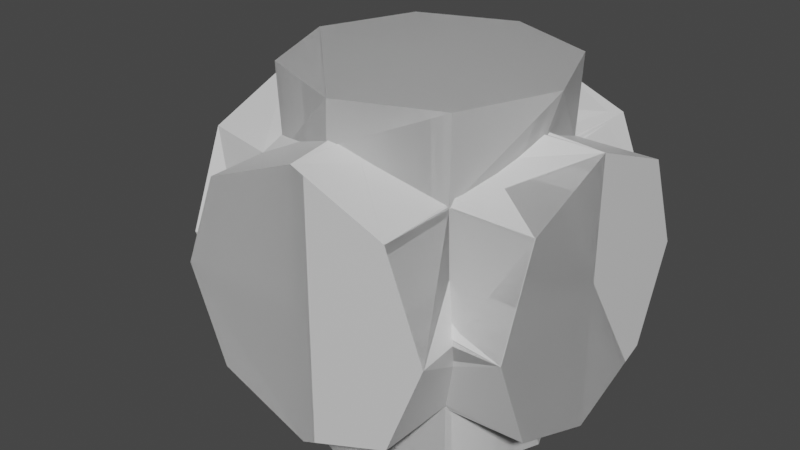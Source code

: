 # Source: treepieces.blend  (saved by Blender 3.0.42; exported with 4.5.12 LTS)
import bpy
from mathutils import Matrix  # noqa: F401  (used for matrix-valued properties, if any)

bpy.ops.wm.read_factory_settings(use_empty=True)
scene = bpy.context.scene
scene.name = 'Scene'

# ---- collections
col_collection = bpy.data.collections.new('Collection'); scene.collection.children.link(col_collection)

# ---- materials (node trees are filled in below, after node groups)
mat_material_001 = bpy.data.materials.new('Material.001')
mat_material_001.alpha_threshold = 0.0
mat_material_001.use_transparent_shadow = False
mat_material_001.line_color = (0.0, 0.0, 0.0, 1.0)
mat_material_006 = bpy.data.materials.new('Material.006')
mat_material_006.alpha_threshold = 0.0
mat_material_006.use_transparent_shadow = False
mat_material_006.line_color = (0.0, 0.0, 0.0, 1.0)
mat_material_007 = bpy.data.materials.new('Material.007')
mat_material_007.alpha_threshold = 0.0
mat_material_007.use_transparent_shadow = False
mat_material_007.line_color = (0.0, 0.0, 0.0, 1.0)
mat_material_008 = bpy.data.materials.new('Material.008')
mat_material_008.alpha_threshold = 0.0
mat_material_008.use_transparent_shadow = False
mat_material_008.line_color = (0.0, 0.0, 0.0, 1.0)
mat_material_009 = bpy.data.materials.new('Material.009')
mat_material_009.alpha_threshold = 0.0
mat_material_009.use_transparent_shadow = False
mat_material_009.line_color = (0.0, 0.0, 0.0, 1.0)
mat_material_012 = bpy.data.materials.new('Material.012')
mat_material_012.alpha_threshold = 0.0
mat_material_012.use_transparent_shadow = False
mat_material_012.line_color = (0.0, 0.0, 0.0, 1.0)
mat_material_010 = bpy.data.materials.new('Material.010')
mat_material_010.alpha_threshold = 0.0
mat_material_010.use_transparent_shadow = False
mat_material_010.line_color = (0.0, 0.0, 0.0, 1.0)
mat_material_011 = bpy.data.materials.new('Material.011')
mat_material_011.alpha_threshold = 0.0
mat_material_011.use_transparent_shadow = False
mat_material_011.line_color = (0.0, 0.0, 0.0, 1.0)
mat_material_013 = bpy.data.materials.new('Material.013')
mat_material_013.alpha_threshold = 0.0
mat_material_013.use_transparent_shadow = False
mat_material_013.line_color = (0.0, 0.0, 0.0, 1.0)
mat_material_015 = bpy.data.materials.new('Material.015')
mat_material_015.alpha_threshold = 0.0
mat_material_015.use_transparent_shadow = False
mat_material_015.line_color = (0.0, 0.0, 0.0, 1.0)
mat_material_014 = bpy.data.materials.new('Material.014')
mat_material_014.alpha_threshold = 0.0
mat_material_014.use_transparent_shadow = False
mat_material_014.line_color = (0.0, 0.0, 0.0, 1.0)
mat_material_024 = bpy.data.materials.new('Material.024')
mat_material_024.alpha_threshold = 0.0
mat_material_024.use_transparent_shadow = False
mat_material_024.line_color = (0.0, 0.0, 0.0, 1.0)
mat_material_022 = bpy.data.materials.new('Material.022')
mat_material_022.alpha_threshold = 0.0
mat_material_022.use_transparent_shadow = False
mat_material_022.line_color = (0.0, 0.0, 0.0, 1.0)
mat_material_023 = bpy.data.materials.new('Material.023')
mat_material_023.alpha_threshold = 0.0
mat_material_023.use_transparent_shadow = False
mat_material_023.line_color = (0.0, 0.0, 0.0, 1.0)
mat_material_025 = bpy.data.materials.new('Material.025')
mat_material_025.alpha_threshold = 0.0
mat_material_025.use_transparent_shadow = False
mat_material_025.line_color = (0.0, 0.0, 0.0, 1.0)
mat_material_027 = bpy.data.materials.new('Material.027')
mat_material_027.alpha_threshold = 0.0
mat_material_027.use_transparent_shadow = False
mat_material_027.line_color = (0.0, 0.0, 0.0, 1.0)
mat_material_026 = bpy.data.materials.new('Material.026')
mat_material_026.alpha_threshold = 0.0
mat_material_026.use_transparent_shadow = False
mat_material_026.line_color = (0.0, 0.0, 0.0, 1.0)
mat_material_030 = bpy.data.materials.new('Material.030')
mat_material_030.alpha_threshold = 0.0
mat_material_030.use_transparent_shadow = False
mat_material_030.line_color = (0.0, 0.0, 0.0, 1.0)
mat_material_028 = bpy.data.materials.new('Material.028')
mat_material_028.alpha_threshold = 0.0
mat_material_028.use_transparent_shadow = False
mat_material_028.line_color = (0.0, 0.0, 0.0, 1.0)
mat_material_029 = bpy.data.materials.new('Material.029')
mat_material_029.alpha_threshold = 0.0
mat_material_029.use_transparent_shadow = False
mat_material_029.line_color = (0.0, 0.0, 0.0, 1.0)
mat_material_031 = bpy.data.materials.new('Material.031')
mat_material_031.alpha_threshold = 0.0
mat_material_031.use_transparent_shadow = False
mat_material_031.line_color = (0.0, 0.0, 0.0, 1.0)
mat_material_033 = bpy.data.materials.new('Material.033')
mat_material_033.alpha_threshold = 0.0
mat_material_033.use_transparent_shadow = False
mat_material_033.line_color = (0.0, 0.0, 0.0, 1.0)
mat_material_032 = bpy.data.materials.new('Material.032')
mat_material_032.alpha_threshold = 0.0
mat_material_032.use_transparent_shadow = False
mat_material_032.line_color = (0.0, 0.0, 0.0, 1.0)

# ---- material node trees
mat_material_001.use_nodes = True; mat_material_001.node_tree.nodes.clear()
_N = mat_material_001.node_tree.nodes; _L = mat_material_001.node_tree.links
n0 = _N.new('ShaderNodeOutputMaterial'); n0.name = 'Material Output'; n0.location = (300, 300)
n1 = _N.new('ShaderNodeBsdfPrincipled'); n1.name = 'Principled BSDF'; n1.location = (10, 300)
n1.distribution = 'GGX'
n1.subsurface_method = 'RANDOM_WALK_SKIN'
n1.inputs[2].default_value = 0.4
n1.inputs[3].default_value = 1.45
n1.inputs[27].default_value = (0.0, 0.0, 0.0, 1.0)
n1.inputs[28].default_value = 1.0
_L.new(n1.outputs[0], n0.inputs[0])
n0.is_active_output = True
mat_material_006.use_nodes = True; mat_material_006.node_tree.nodes.clear()
_N = mat_material_006.node_tree.nodes; _L = mat_material_006.node_tree.links
n0 = _N.new('ShaderNodeOutputMaterial'); n0.name = 'Material Output'; n0.location = (300, 300)
n1 = _N.new('ShaderNodeBsdfPrincipled'); n1.name = 'Principled BSDF'; n1.location = (10, 300)
n1.distribution = 'GGX'
n1.subsurface_method = 'RANDOM_WALK_SKIN'
n1.inputs[2].default_value = 0.4
n1.inputs[3].default_value = 1.45
n1.inputs[27].default_value = (0.0, 0.0, 0.0, 1.0)
n1.inputs[28].default_value = 1.0
_L.new(n1.outputs[0], n0.inputs[0])
n0.is_active_output = True
mat_material_007.use_nodes = True; mat_material_007.node_tree.nodes.clear()
_N = mat_material_007.node_tree.nodes; _L = mat_material_007.node_tree.links
n0 = _N.new('ShaderNodeOutputMaterial'); n0.name = 'Material Output'; n0.location = (300, 300)
n1 = _N.new('ShaderNodeBsdfPrincipled'); n1.name = 'Principled BSDF'; n1.location = (10, 300)
n1.distribution = 'GGX'
n1.subsurface_method = 'RANDOM_WALK_SKIN'
n1.inputs[2].default_value = 0.4
n1.inputs[3].default_value = 1.45
n1.inputs[27].default_value = (0.0, 0.0, 0.0, 1.0)
n1.inputs[28].default_value = 1.0
_L.new(n1.outputs[0], n0.inputs[0])
n0.is_active_output = True
mat_material_008.use_nodes = True; mat_material_008.node_tree.nodes.clear()
_N = mat_material_008.node_tree.nodes; _L = mat_material_008.node_tree.links
n0 = _N.new('ShaderNodeOutputMaterial'); n0.name = 'Material Output'; n0.location = (300, 300)
n1 = _N.new('ShaderNodeBsdfPrincipled'); n1.name = 'Principled BSDF'; n1.location = (10, 300)
n1.distribution = 'GGX'
n1.subsurface_method = 'RANDOM_WALK_SKIN'
n1.inputs[2].default_value = 0.4
n1.inputs[3].default_value = 1.45
n1.inputs[27].default_value = (0.0, 0.0, 0.0, 1.0)
n1.inputs[28].default_value = 1.0
_L.new(n1.outputs[0], n0.inputs[0])
n0.is_active_output = True
mat_material_009.use_nodes = True; mat_material_009.node_tree.nodes.clear()
_N = mat_material_009.node_tree.nodes; _L = mat_material_009.node_tree.links
n0 = _N.new('ShaderNodeOutputMaterial'); n0.name = 'Material Output'; n0.location = (300, 300)
n1 = _N.new('ShaderNodeBsdfPrincipled'); n1.name = 'Principled BSDF'; n1.location = (10, 300)
n1.distribution = 'GGX'
n1.subsurface_method = 'RANDOM_WALK_SKIN'
n1.inputs[2].default_value = 0.4
n1.inputs[3].default_value = 1.45
n1.inputs[27].default_value = (0.0, 0.0, 0.0, 1.0)
n1.inputs[28].default_value = 1.0
_L.new(n1.outputs[0], n0.inputs[0])
n0.is_active_output = True
mat_material_012.use_nodes = True; mat_material_012.node_tree.nodes.clear()
_N = mat_material_012.node_tree.nodes; _L = mat_material_012.node_tree.links
n0 = _N.new('ShaderNodeOutputMaterial'); n0.name = 'Material Output'; n0.location = (300, 300)
n1 = _N.new('ShaderNodeBsdfPrincipled'); n1.name = 'Principled BSDF'; n1.location = (10, 300)
n1.distribution = 'GGX'
n1.subsurface_method = 'RANDOM_WALK_SKIN'
n1.inputs[2].default_value = 0.4
n1.inputs[3].default_value = 1.45
n1.inputs[27].default_value = (0.0, 0.0, 0.0, 1.0)
n1.inputs[28].default_value = 1.0
_L.new(n1.outputs[0], n0.inputs[0])
n0.is_active_output = True
mat_material_010.use_nodes = True; mat_material_010.node_tree.nodes.clear()
_N = mat_material_010.node_tree.nodes; _L = mat_material_010.node_tree.links
n0 = _N.new('ShaderNodeOutputMaterial'); n0.name = 'Material Output'; n0.location = (300, 300)
n1 = _N.new('ShaderNodeBsdfPrincipled'); n1.name = 'Principled BSDF'; n1.location = (10, 300)
n1.distribution = 'GGX'
n1.subsurface_method = 'RANDOM_WALK_SKIN'
n1.inputs[2].default_value = 0.4
n1.inputs[3].default_value = 1.45
n1.inputs[27].default_value = (0.0, 0.0, 0.0, 1.0)
n1.inputs[28].default_value = 1.0
_L.new(n1.outputs[0], n0.inputs[0])
n0.is_active_output = True
mat_material_011.use_nodes = True; mat_material_011.node_tree.nodes.clear()
_N = mat_material_011.node_tree.nodes; _L = mat_material_011.node_tree.links
n0 = _N.new('ShaderNodeOutputMaterial'); n0.name = 'Material Output'; n0.location = (300, 300)
n1 = _N.new('ShaderNodeBsdfPrincipled'); n1.name = 'Principled BSDF'; n1.location = (10, 300)
n1.distribution = 'GGX'
n1.subsurface_method = 'RANDOM_WALK_SKIN'
n1.inputs[2].default_value = 0.4
n1.inputs[3].default_value = 1.45
n1.inputs[27].default_value = (0.0, 0.0, 0.0, 1.0)
n1.inputs[28].default_value = 1.0
_L.new(n1.outputs[0], n0.inputs[0])
n0.is_active_output = True
mat_material_013.use_nodes = True; mat_material_013.node_tree.nodes.clear()
_N = mat_material_013.node_tree.nodes; _L = mat_material_013.node_tree.links
n0 = _N.new('ShaderNodeOutputMaterial'); n0.name = 'Material Output'; n0.location = (300, 300)
n1 = _N.new('ShaderNodeBsdfPrincipled'); n1.name = 'Principled BSDF'; n1.location = (10, 300)
n1.distribution = 'GGX'
n1.subsurface_method = 'RANDOM_WALK_SKIN'
n1.inputs[2].default_value = 0.4
n1.inputs[3].default_value = 1.45
n1.inputs[27].default_value = (0.0, 0.0, 0.0, 1.0)
n1.inputs[28].default_value = 1.0
_L.new(n1.outputs[0], n0.inputs[0])
n0.is_active_output = True
mat_material_015.use_nodes = True; mat_material_015.node_tree.nodes.clear()
_N = mat_material_015.node_tree.nodes; _L = mat_material_015.node_tree.links
n0 = _N.new('ShaderNodeOutputMaterial'); n0.name = 'Material Output'; n0.location = (300, 300)
n1 = _N.new('ShaderNodeBsdfPrincipled'); n1.name = 'Principled BSDF'; n1.location = (10, 300)
n1.distribution = 'GGX'
n1.subsurface_method = 'RANDOM_WALK_SKIN'
n1.inputs[2].default_value = 0.4
n1.inputs[3].default_value = 1.45
n1.inputs[27].default_value = (0.0, 0.0, 0.0, 1.0)
n1.inputs[28].default_value = 1.0
_L.new(n1.outputs[0], n0.inputs[0])
n0.is_active_output = True
mat_material_014.use_nodes = True; mat_material_014.node_tree.nodes.clear()
_N = mat_material_014.node_tree.nodes; _L = mat_material_014.node_tree.links
n0 = _N.new('ShaderNodeOutputMaterial'); n0.name = 'Material Output'; n0.location = (300, 300)
n1 = _N.new('ShaderNodeBsdfPrincipled'); n1.name = 'Principled BSDF'; n1.location = (10, 300)
n1.distribution = 'GGX'
n1.subsurface_method = 'RANDOM_WALK_SKIN'
n1.inputs[2].default_value = 0.4
n1.inputs[3].default_value = 1.45
n1.inputs[27].default_value = (0.0, 0.0, 0.0, 1.0)
n1.inputs[28].default_value = 1.0
_L.new(n1.outputs[0], n0.inputs[0])
n0.is_active_output = True
mat_material_024.use_nodes = True; mat_material_024.node_tree.nodes.clear()
_N = mat_material_024.node_tree.nodes; _L = mat_material_024.node_tree.links
n0 = _N.new('ShaderNodeOutputMaterial'); n0.name = 'Material Output'; n0.location = (300, 300)
n1 = _N.new('ShaderNodeBsdfPrincipled'); n1.name = 'Principled BSDF'; n1.location = (10, 300)
n1.distribution = 'GGX'
n1.subsurface_method = 'RANDOM_WALK_SKIN'
n1.inputs[2].default_value = 0.4
n1.inputs[3].default_value = 1.45
n1.inputs[27].default_value = (0.0, 0.0, 0.0, 1.0)
n1.inputs[28].default_value = 1.0
_L.new(n1.outputs[0], n0.inputs[0])
n0.is_active_output = True
mat_material_022.use_nodes = True; mat_material_022.node_tree.nodes.clear()
_N = mat_material_022.node_tree.nodes; _L = mat_material_022.node_tree.links
n0 = _N.new('ShaderNodeOutputMaterial'); n0.name = 'Material Output'; n0.location = (300, 300)
n1 = _N.new('ShaderNodeBsdfPrincipled'); n1.name = 'Principled BSDF'; n1.location = (10, 300)
n1.distribution = 'GGX'
n1.subsurface_method = 'RANDOM_WALK_SKIN'
n1.inputs[2].default_value = 0.4
n1.inputs[3].default_value = 1.45
n1.inputs[27].default_value = (0.0, 0.0, 0.0, 1.0)
n1.inputs[28].default_value = 1.0
_L.new(n1.outputs[0], n0.inputs[0])
n0.is_active_output = True
mat_material_023.use_nodes = True; mat_material_023.node_tree.nodes.clear()
_N = mat_material_023.node_tree.nodes; _L = mat_material_023.node_tree.links
n0 = _N.new('ShaderNodeOutputMaterial'); n0.name = 'Material Output'; n0.location = (300, 300)
n1 = _N.new('ShaderNodeBsdfPrincipled'); n1.name = 'Principled BSDF'; n1.location = (10, 300)
n1.distribution = 'GGX'
n1.subsurface_method = 'RANDOM_WALK_SKIN'
n1.inputs[2].default_value = 0.4
n1.inputs[3].default_value = 1.45
n1.inputs[27].default_value = (0.0, 0.0, 0.0, 1.0)
n1.inputs[28].default_value = 1.0
_L.new(n1.outputs[0], n0.inputs[0])
n0.is_active_output = True
mat_material_025.use_nodes = True; mat_material_025.node_tree.nodes.clear()
_N = mat_material_025.node_tree.nodes; _L = mat_material_025.node_tree.links
n0 = _N.new('ShaderNodeOutputMaterial'); n0.name = 'Material Output'; n0.location = (300, 300)
n1 = _N.new('ShaderNodeBsdfPrincipled'); n1.name = 'Principled BSDF'; n1.location = (10, 300)
n1.distribution = 'GGX'
n1.subsurface_method = 'RANDOM_WALK_SKIN'
n1.inputs[2].default_value = 0.4
n1.inputs[3].default_value = 1.45
n1.inputs[27].default_value = (0.0, 0.0, 0.0, 1.0)
n1.inputs[28].default_value = 1.0
_L.new(n1.outputs[0], n0.inputs[0])
n0.is_active_output = True
mat_material_027.use_nodes = True; mat_material_027.node_tree.nodes.clear()
_N = mat_material_027.node_tree.nodes; _L = mat_material_027.node_tree.links
n0 = _N.new('ShaderNodeOutputMaterial'); n0.name = 'Material Output'; n0.location = (300, 300)
n1 = _N.new('ShaderNodeBsdfPrincipled'); n1.name = 'Principled BSDF'; n1.location = (10, 300)
n1.distribution = 'GGX'
n1.subsurface_method = 'RANDOM_WALK_SKIN'
n1.inputs[2].default_value = 0.4
n1.inputs[3].default_value = 1.45
n1.inputs[27].default_value = (0.0, 0.0, 0.0, 1.0)
n1.inputs[28].default_value = 1.0
_L.new(n1.outputs[0], n0.inputs[0])
n0.is_active_output = True
mat_material_026.use_nodes = True; mat_material_026.node_tree.nodes.clear()
_N = mat_material_026.node_tree.nodes; _L = mat_material_026.node_tree.links
n0 = _N.new('ShaderNodeOutputMaterial'); n0.name = 'Material Output'; n0.location = (300, 300)
n1 = _N.new('ShaderNodeBsdfPrincipled'); n1.name = 'Principled BSDF'; n1.location = (10, 300)
n1.distribution = 'GGX'
n1.subsurface_method = 'RANDOM_WALK_SKIN'
n1.inputs[2].default_value = 0.4
n1.inputs[3].default_value = 1.45
n1.inputs[27].default_value = (0.0, 0.0, 0.0, 1.0)
n1.inputs[28].default_value = 1.0
_L.new(n1.outputs[0], n0.inputs[0])
n0.is_active_output = True
mat_material_030.use_nodes = True; mat_material_030.node_tree.nodes.clear()
_N = mat_material_030.node_tree.nodes; _L = mat_material_030.node_tree.links
n0 = _N.new('ShaderNodeOutputMaterial'); n0.name = 'Material Output'; n0.location = (300, 300)
n1 = _N.new('ShaderNodeBsdfPrincipled'); n1.name = 'Principled BSDF'; n1.location = (10, 300)
n1.distribution = 'GGX'
n1.subsurface_method = 'RANDOM_WALK_SKIN'
n1.inputs[2].default_value = 0.4
n1.inputs[3].default_value = 1.45
n1.inputs[27].default_value = (0.0, 0.0, 0.0, 1.0)
n1.inputs[28].default_value = 1.0
_L.new(n1.outputs[0], n0.inputs[0])
n0.is_active_output = True
mat_material_028.use_nodes = True; mat_material_028.node_tree.nodes.clear()
_N = mat_material_028.node_tree.nodes; _L = mat_material_028.node_tree.links
n0 = _N.new('ShaderNodeOutputMaterial'); n0.name = 'Material Output'; n0.location = (300, 300)
n1 = _N.new('ShaderNodeBsdfPrincipled'); n1.name = 'Principled BSDF'; n1.location = (10, 300)
n1.distribution = 'GGX'
n1.subsurface_method = 'RANDOM_WALK_SKIN'
n1.inputs[2].default_value = 0.4
n1.inputs[3].default_value = 1.45
n1.inputs[27].default_value = (0.0, 0.0, 0.0, 1.0)
n1.inputs[28].default_value = 1.0
_L.new(n1.outputs[0], n0.inputs[0])
n0.is_active_output = True
mat_material_029.use_nodes = True; mat_material_029.node_tree.nodes.clear()
_N = mat_material_029.node_tree.nodes; _L = mat_material_029.node_tree.links
n0 = _N.new('ShaderNodeOutputMaterial'); n0.name = 'Material Output'; n0.location = (300, 300)
n1 = _N.new('ShaderNodeBsdfPrincipled'); n1.name = 'Principled BSDF'; n1.location = (10, 300)
n1.distribution = 'GGX'
n1.subsurface_method = 'RANDOM_WALK_SKIN'
n1.inputs[2].default_value = 0.4
n1.inputs[3].default_value = 1.45
n1.inputs[27].default_value = (0.0, 0.0, 0.0, 1.0)
n1.inputs[28].default_value = 1.0
_L.new(n1.outputs[0], n0.inputs[0])
n0.is_active_output = True
mat_material_031.use_nodes = True; mat_material_031.node_tree.nodes.clear()
_N = mat_material_031.node_tree.nodes; _L = mat_material_031.node_tree.links
n0 = _N.new('ShaderNodeOutputMaterial'); n0.name = 'Material Output'; n0.location = (300, 300)
n1 = _N.new('ShaderNodeBsdfPrincipled'); n1.name = 'Principled BSDF'; n1.location = (10, 300)
n1.distribution = 'GGX'
n1.subsurface_method = 'RANDOM_WALK_SKIN'
n1.inputs[2].default_value = 0.4
n1.inputs[3].default_value = 1.45
n1.inputs[27].default_value = (0.0, 0.0, 0.0, 1.0)
n1.inputs[28].default_value = 1.0
_L.new(n1.outputs[0], n0.inputs[0])
n0.is_active_output = True
mat_material_033.use_nodes = True; mat_material_033.node_tree.nodes.clear()
_N = mat_material_033.node_tree.nodes; _L = mat_material_033.node_tree.links
n0 = _N.new('ShaderNodeOutputMaterial'); n0.name = 'Material Output'; n0.location = (300, 300)
n1 = _N.new('ShaderNodeBsdfPrincipled'); n1.name = 'Principled BSDF'; n1.location = (10, 300)
n1.distribution = 'GGX'
n1.subsurface_method = 'RANDOM_WALK_SKIN'
n1.inputs[2].default_value = 0.4
n1.inputs[3].default_value = 1.45
n1.inputs[27].default_value = (0.0, 0.0, 0.0, 1.0)
n1.inputs[28].default_value = 1.0
_L.new(n1.outputs[0], n0.inputs[0])
n0.is_active_output = True
mat_material_032.use_nodes = True; mat_material_032.node_tree.nodes.clear()
_N = mat_material_032.node_tree.nodes; _L = mat_material_032.node_tree.links
n0 = _N.new('ShaderNodeOutputMaterial'); n0.name = 'Material Output'; n0.location = (300, 300)
n1 = _N.new('ShaderNodeBsdfPrincipled'); n1.name = 'Principled BSDF'; n1.location = (10, 300)
n1.distribution = 'GGX'
n1.subsurface_method = 'RANDOM_WALK_SKIN'
n1.inputs[2].default_value = 0.4
n1.inputs[3].default_value = 1.45
n1.inputs[27].default_value = (0.0, 0.0, 0.0, 1.0)
n1.inputs[28].default_value = 1.0
_L.new(n1.outputs[0], n0.inputs[0])
n0.is_active_output = True

# ---- world
world_world = bpy.data.worlds.new('World'); scene.world = world_world
world_world.use_nodes = True; world_world.node_tree.nodes.clear()
_N = world_world.node_tree.nodes; _L = world_world.node_tree.links
n0 = _N.new('ShaderNodeOutputWorld'); n0.name = 'World Output'; n0.location = (300, 300)
n1 = _N.new('ShaderNodeBackground'); n1.name = 'Background'; n1.location = (10, 300)
n1.inputs[0].default_value = (0.05088, 0.05088, 0.05088, 1.0)
_L.new(n1.outputs[0], n0.inputs[0])
n0.is_active_output = True
world_world.color = (0.05088, 0.05088, 0.05088)
world_world.use_sun_shadow = False
world_world.sun_shadow_jitter_overblur = 0.0

# ---- meshes
me_cube_001 = bpy.data.meshes.new('Cube.001')
me_cube_001.from_pydata([(1.0, 1.0, 1.0), (1.0, 1.0, -1.0), (1.0, -1.0, 1.0), (1.0, -1.0, -1.0), (-1.0, 1.0, 1.0), (-1.0, 1.0, -1.0), (-1.0, -1.0, 1.0), (-1.0, -1.0, -1.0), (0.0, -1.4, 1.0), (0.0, -1.4, -1.0), (1.141, 0.824, -0.1413), (-1.0, 1.0, 0.0), (0.0, 1.4, -1.0), (0.2013, 1.37, -0.07578), (0.0, 1.4, 1.0), (1.4, 0.0, -1.0), (-1.4, 0.0, -1.0), (-0.003352, -0.04123, -1.0), (-1.4, 0.0, 1.0), (-1.118, -0.7951, 0.1427), (-1.323, 0.2629, 0.1567), (0.8377, -1.135, 0.005754), (-0.1724, -1.315, 0.1745), (1.4, 0.0, 1.0), (0.007469, 0.06825, 1.0), (1.408, -0.2166, 0.03313)], [], [(0, 14, 24, 23), (3, 21, 22, 9), (7, 19, 20, 16), (5, 12, 17, 16), (1, 10, 25, 15), (5, 11, 13, 12), (9, 22, 19, 7), (10, 13, 14, 0), (14, 13, 11, 4), (12, 13, 10, 1), (9, 17, 15, 3), (15, 17, 12, 1), (16, 17, 9, 7), (16, 20, 11, 5), (11, 20, 18, 4), (20, 19, 6, 18), (22, 21, 2, 8), (19, 22, 8, 6), (8, 24, 18, 6), (18, 24, 14, 4), (23, 24, 8, 2), (15, 25, 21, 3), (25, 10, 0, 23), (21, 25, 23, 2)])
_uv = me_cube_001.uv_layers.new(name='UVMap')
_uv.uv.foreach_set('vector', [0.625, 0.5, 0.7483, 0.5, 0.7491, 0.6165, 0.625, 0.6276, 0.375, 0.75, 0.5035, 0.75, 0.5113, 0.875, 0.375, 0.875, 0.375, 0.0, 0.4991, 0.0, 0.5044, 0.1255, 0.375, 0.125, 0.125, 0.5, 0.2491, 0.5, 0.2496, 0.6302, 0.125, 0.625, 0.375, 0.5, 0.5, 0.5, 0.5187, 0.6269, 0.375, 0.6259, 0.375, 0.25, 0.5, 0.25, 0.5, 0.3716, 0.375, 0.3741, 0.375, 0.875, 0.5113, 0.875, 0.4991, 1.0, 0.375, 1.0, 0.5, 0.5, 0.5, 0.3716, 0.625, 0.3767, 0.625, 0.5, 0.625, 0.3767, 0.5, 0.3716, 0.5, 0.25, 0.625, 0.25, 0.375, 0.3741, 0.5, 0.3716, 0.5, 0.5, 0.375, 0.5, 0.25, 0.75, 0.2496, 0.6302, 0.375, 0.6259, 0.375, 0.75, 0.375, 0.6259, 0.2496, 0.6302, 0.2491, 0.5, 0.375, 0.5, 0.125, 0.625, 0.2496, 0.6302, 0.25, 0.75, 0.125, 0.75, 0.375, 0.125, 0.5044, 0.1255, 0.5, 0.25, 0.375, 0.25, 0.5, 0.25, 0.5044, 0.1255, 0.625, 0.1259, 0.625, 0.25, 0.5044, 0.1255, 0.4991, 0.0, 0.625, 0.0, 0.625, 0.1259, 0.5113, 0.875, 0.5035, 0.75, 0.625, 0.75, 0.625, 0.875, 0.4991, 1.0, 0.5113, 0.875, 0.625, 0.875, 0.625, 1.0, 0.75, 0.75, 0.7491, 0.6165, 0.875, 0.6241, 0.875, 0.75, 0.875, 0.6241, 0.7491, 0.6165, 0.7483, 0.5, 0.875, 0.5, 0.625, 0.6276, 0.7491, 0.6165, 0.75, 0.75, 0.625, 0.75, 0.375, 0.6259, 0.5187, 0.6269, 0.5035, 0.75, 0.375, 0.75, 0.5187, 0.6269, 0.5, 0.5, 0.625, 0.5, 0.625, 0.6276, 0.5035, 0.75, 0.5187, 0.6269, 0.625, 0.6276, 0.625, 0.75])
me_cube_001.materials.append(mat_material_001)
me_cube_001.use_remesh_preserve_volume = False
me_cube_001.use_remesh_preserve_attributes = False
me_cube_001.use_mirror_vertex_groups = False
me_cube_001.update()
me_cube_006 = bpy.data.meshes.new('Cube.006')
me_cube_006.from_pydata([(0.9919, -1.839, 0.5393), (1.0, 1.0, -1.0), (1.0, -1.839, -0.5406), (1.0, -1.0, -1.0), (-1.0, -1.839, 0.5459), (-1.0, 1.0, -1.0), (-1.0, -1.839, -0.5406), (-1.0, -1.0, -1.0), (2.443e-07, -1.839, -0.7578), (0.0, -1.4, -1.0), (0.8318, 0.6597, 0.559), (-1.0, 0.6597, 0.447), (0.0, 1.4, -1.0), (-0.09027, 0.8875, 0.5266), (3.292e-08, -1.839, 0.7632), (1.4, 0.0, -1.0), (-1.4, 0.0, -1.0), (-0.003352, -0.04123, -1.0), (-1.4, -1.839, 0.002651), (-0.8982, -0.6912, -0.4531), (-1.386, 0.005089, 0.03747), (1.0, -0.5928, -0.4004), (1.126e-07, -1.249, -0.7189), (1.4, -1.839, 0.002652), (0.007469, -1.839, 0.03972), (1.388, -0.1744, 0.099)], [], [(0, 14, 24, 23), (3, 21, 22, 9), (7, 19, 20, 16), (5, 12, 17, 16), (1, 10, 25, 15), (5, 11, 13, 12), (9, 22, 19, 7), (10, 13, 14, 0), (14, 13, 11, 4), (12, 13, 10, 1), (9, 17, 15, 3), (15, 17, 12, 1), (16, 17, 9, 7), (16, 20, 11, 5), (11, 20, 18, 4), (20, 19, 6, 18), (22, 21, 2, 8), (19, 22, 8, 6), (8, 24, 18, 6), (18, 24, 14, 4), (23, 24, 8, 2), (15, 25, 21, 3), (25, 10, 0, 23), (21, 25, 23, 2)])
_uv = me_cube_006.uv_layers.new(name='UVMap')
_uv.uv.foreach_set('vector', [0.625, 0.5, 0.7483, 0.5, 0.7491, 0.6165, 0.625, 0.6276, 0.375, 0.75, 0.5035, 0.75, 0.5113, 0.875, 0.375, 0.875, 0.375, 0.0, 0.4991, 0.0, 0.5044, 0.1255, 0.375, 0.125, 0.125, 0.5, 0.2491, 0.5, 0.2496, 0.6302, 0.125, 0.625, 0.375, 0.5, 0.5, 0.5, 0.5187, 0.6269, 0.375, 0.6259, 0.375, 0.25, 0.5, 0.25, 0.5, 0.3716, 0.375, 0.3741, 0.375, 0.875, 0.5113, 0.875, 0.4991, 1.0, 0.375, 1.0, 0.5, 0.5, 0.5, 0.3716, 0.625, 0.3767, 0.625, 0.5, 0.625, 0.3767, 0.5, 0.3716, 0.5, 0.25, 0.625, 0.25, 0.375, 0.3741, 0.5, 0.3716, 0.5, 0.5, 0.375, 0.5, 0.25, 0.75, 0.2496, 0.6302, 0.375, 0.6259, 0.375, 0.75, 0.375, 0.6259, 0.2496, 0.6302, 0.2491, 0.5, 0.375, 0.5, 0.125, 0.625, 0.2496, 0.6302, 0.25, 0.75, 0.125, 0.75, 0.375, 0.125, 0.5044, 0.1255, 0.5, 0.25, 0.375, 0.25, 0.5, 0.25, 0.5044, 0.1255, 0.625, 0.1259, 0.625, 0.25, 0.5044, 0.1255, 0.4991, 0.0, 0.625, 0.0, 0.625, 0.1259, 0.5113, 0.875, 0.5035, 0.75, 0.625, 0.75, 0.625, 0.875, 0.4991, 1.0, 0.5113, 0.875, 0.625, 0.875, 0.625, 1.0, 0.75, 0.75, 0.7491, 0.6165, 0.875, 0.6241, 0.875, 0.75, 0.875, 0.6241, 0.7491, 0.6165, 0.7483, 0.5, 0.875, 0.5, 0.625, 0.6276, 0.7491, 0.6165, 0.75, 0.75, 0.625, 0.75, 0.375, 0.6259, 0.5187, 0.6269, 0.5035, 0.75, 0.375, 0.75, 0.5187, 0.6269, 0.5, 0.5, 0.625, 0.5, 0.625, 0.6276, 0.5035, 0.75, 0.5187, 0.6269, 0.625, 0.6276, 0.625, 0.75])
me_cube_006.materials.append(mat_material_006)
me_cube_006.use_remesh_preserve_volume = False
me_cube_006.use_remesh_preserve_attributes = False
me_cube_006.use_mirror_vertex_groups = False
me_cube_006.update()
me_cube_007 = bpy.data.meshes.new('Cube.007')
me_cube_007.from_pydata([(1.0, 1.0, 1.0), (1.0, 1.0, -1.0), (1.0, -1.0, 1.0), (1.0, -1.0, -1.0), (-1.0, 1.0, 1.0), (-1.0, 1.0, -1.0), (-1.0, -1.0, 1.0), (-1.0, -1.0, -1.0), (0.0, -1.4, 1.0), (0.0, -1.4, -1.0), (1.0, 1.0, 0.0), (-1.0, 1.0, 0.0), (0.0, 1.4, -1.0), (-0.02739, 1.376, 0.0), (0.0, 1.4, 1.0), (1.4, 0.0, -1.0), (-1.4, 0.0, -1.0), (-0.003352, -0.04123, -1.0), (-1.4, 0.0, 1.0), (-1.0, -1.0, -0.006992), (-1.386, 0.003605, 0.03483), (1.0, -0.876, 0.02797), (9.362e-09, -1.245, 0.09021), (1.4, 0.0, 1.0), (0.007469, 0.06825, 1.0), (1.388, -0.01503, 0.1497)], [], [(0, 14, 24, 23), (3, 21, 22, 9), (7, 19, 20, 16), (5, 12, 17, 16), (1, 10, 25, 15), (5, 11, 13, 12), (9, 22, 19, 7), (10, 13, 14, 0), (14, 13, 11, 4), (12, 13, 10, 1), (9, 17, 15, 3), (15, 17, 12, 1), (16, 17, 9, 7), (16, 20, 11, 5), (11, 20, 18, 4), (20, 19, 6, 18), (22, 21, 2, 8), (19, 22, 8, 6), (8, 24, 18, 6), (18, 24, 14, 4), (23, 24, 8, 2), (15, 25, 21, 3), (25, 10, 0, 23), (21, 25, 23, 2)])
_uv = me_cube_007.uv_layers.new(name='UVMap')
_uv.uv.foreach_set('vector', [0.625, 0.5, 0.7483, 0.5, 0.7491, 0.6165, 0.625, 0.6276, 0.375, 0.75, 0.5035, 0.75, 0.5113, 0.875, 0.375, 0.875, 0.375, 0.0, 0.4991, 0.0, 0.5044, 0.1255, 0.375, 0.125, 0.125, 0.5, 0.2491, 0.5, 0.2496, 0.6302, 0.125, 0.625, 0.375, 0.5, 0.5, 0.5, 0.5187, 0.6269, 0.375, 0.6259, 0.375, 0.25, 0.5, 0.25, 0.5, 0.3716, 0.375, 0.3741, 0.375, 0.875, 0.5113, 0.875, 0.4991, 1.0, 0.375, 1.0, 0.5, 0.5, 0.5, 0.3716, 0.625, 0.3767, 0.625, 0.5, 0.625, 0.3767, 0.5, 0.3716, 0.5, 0.25, 0.625, 0.25, 0.375, 0.3741, 0.5, 0.3716, 0.5, 0.5, 0.375, 0.5, 0.25, 0.75, 0.2496, 0.6302, 0.375, 0.6259, 0.375, 0.75, 0.375, 0.6259, 0.2496, 0.6302, 0.2491, 0.5, 0.375, 0.5, 0.125, 0.625, 0.2496, 0.6302, 0.25, 0.75, 0.125, 0.75, 0.375, 0.125, 0.5044, 0.1255, 0.5, 0.25, 0.375, 0.25, 0.5, 0.25, 0.5044, 0.1255, 0.625, 0.1259, 0.625, 0.25, 0.5044, 0.1255, 0.4991, 0.0, 0.625, 0.0, 0.625, 0.1259, 0.5113, 0.875, 0.5035, 0.75, 0.625, 0.75, 0.625, 0.875, 0.4991, 1.0, 0.5113, 0.875, 0.625, 0.875, 0.625, 1.0, 0.75, 0.75, 0.7491, 0.6165, 0.875, 0.6241, 0.875, 0.75, 0.875, 0.6241, 0.7491, 0.6165, 0.7483, 0.5, 0.875, 0.5, 0.625, 0.6276, 0.7491, 0.6165, 0.75, 0.75, 0.625, 0.75, 0.375, 0.6259, 0.5187, 0.6269, 0.5035, 0.75, 0.375, 0.75, 0.5187, 0.6269, 0.5, 0.5, 0.625, 0.5, 0.625, 0.6276, 0.5035, 0.75, 0.5187, 0.6269, 0.625, 0.6276, 0.625, 0.75])
me_cube_007.materials.append(mat_material_007)
me_cube_007.use_remesh_preserve_volume = False
me_cube_007.use_remesh_preserve_attributes = False
me_cube_007.use_mirror_vertex_groups = False
me_cube_007.update()
me_cube_008 = bpy.data.meshes.new('Cube.008')
me_cube_008.from_pydata([(1.0, 1.0, 1.0), (1.0, 1.0, -1.0), (1.0, -1.0, 1.0), (1.0, -1.0, -1.0), (-1.0, 1.0, 1.0), (-1.0, 1.0, -1.0), (-1.0, -1.0, 1.0), (-1.0, -1.0, -1.0), (0.0, -1.4, 1.0), (0.0, -1.4, -1.0), (1.0, 0.854, 0.2294), (-1.0, 0.854, 0.2294), (0.0, 1.4, -1.0), (-0.02739, 1.23, 0.2294), (0.0, 1.4, 1.0), (1.4, 0.0, -1.0), (-1.4, 0.0, -1.0), (-0.003352, -0.04123, -1.0), (-1.4, 0.0, 1.0), (-1.0, -1.0, -0.006992), (-1.386, 0.003605, 0.03483), (1.0, -1.0, 0.02797), (0.0, -1.369, 0.09021), (1.4, 0.0, 1.0), (0.007469, 0.06825, 1.0), (1.388, -0.1611, 0.3791), (0.9295, 0.8154, -0.5), (0.9295, -1.112, -0.486), (-1.071, 0.8154, -0.5), (-0.0842, 1.203, -0.5), (-1.071, -1.112, -0.5035), (-1.463, -0.1098, -0.4826), (-0.07051, -1.496, -0.4549), (1.323, -0.1921, -0.4252)], [], [(0, 14, 24, 23), (27, 21, 22, 32), (30, 19, 20, 31), (5, 12, 17, 16), (26, 10, 25, 33), (28, 11, 13, 29), (32, 22, 19, 30), (10, 13, 14, 0), (14, 13, 11, 4), (29, 13, 10, 26), (9, 17, 15, 3), (15, 17, 12, 1), (16, 17, 9, 7), (31, 20, 11, 28), (11, 20, 18, 4), (20, 19, 6, 18), (22, 21, 2, 8), (19, 22, 8, 6), (8, 24, 18, 6), (18, 24, 14, 4), (23, 24, 8, 2), (33, 25, 21, 27), (25, 10, 0, 23), (21, 25, 23, 2), (15, 33, 27, 3), (16, 31, 28, 5), (12, 29, 26, 1), (9, 32, 30, 7), (5, 28, 29, 12), (1, 26, 33, 15), (7, 30, 31, 16), (3, 27, 32, 9)])
_uv = me_cube_008.uv_layers.new(name='UVMap')
_uv.uv.foreach_set('vector', [0.625, 0.5, 0.7483, 0.5, 0.7491, 0.6165, 0.625, 0.6276, 0.4392, 0.75, 0.5035, 0.75, 0.5113, 0.875, 0.4431, 0.875, 0.4371, 0.0, 0.4991, 0.0, 0.5044, 0.1255, 0.4397, 0.1252, 0.125, 0.5, 0.2491, 0.5, 0.2496, 0.6302, 0.125, 0.625, 0.4375, 0.5, 0.5, 0.5, 0.5187, 0.6269, 0.4469, 0.6264, 0.4375, 0.25, 0.5, 0.25, 0.5, 0.3716, 0.4375, 0.3729, 0.4431, 0.875, 0.5113, 0.875, 0.4991, 1.0, 0.4371, 1.0, 0.5, 0.5, 0.5, 0.3716, 0.625, 0.3767, 0.625, 0.5, 0.625, 0.3767, 0.5, 0.3716, 0.5, 0.25, 0.625, 0.25, 0.4375, 0.3729, 0.5, 0.3716, 0.5, 0.5, 0.4375, 0.5, 0.25, 0.75, 0.2496, 0.6302, 0.375, 0.6259, 0.375, 0.75, 0.375, 0.6259, 0.2496, 0.6302, 0.2491, 0.5, 0.375, 0.5, 0.125, 0.625, 0.2496, 0.6302, 0.25, 0.75, 0.125, 0.75, 0.4397, 0.1252, 0.5044, 0.1255, 0.5, 0.25, 0.4375, 0.25, 0.5, 0.25, 0.5044, 0.1255, 0.625, 0.1259, 0.625, 0.25, 0.5044, 0.1255, 0.4991, 0.0, 0.625, 0.0, 0.625, 0.1259, 0.5113, 0.875, 0.5035, 0.75, 0.625, 0.75, 0.625, 0.875, 0.4991, 1.0, 0.5113, 0.875, 0.625, 0.875, 0.625, 1.0, 0.75, 0.75, 0.7491, 0.6165, 0.875, 0.6241, 0.875, 0.75, 0.875, 0.6241, 0.7491, 0.6165, 0.7483, 0.5, 0.875, 0.5, 0.625, 0.6276, 0.7491, 0.6165, 0.75, 0.75, 0.625, 0.75, 0.4469, 0.6264, 0.5187, 0.6269, 0.5035, 0.75, 0.4392, 0.75, 0.5187, 0.6269, 0.5, 0.5, 0.625, 0.5, 0.625, 0.6276, 0.5035, 0.75, 0.5187, 0.6269, 0.625, 0.6276, 0.625, 0.75, 0.375, 0.6259, 0.4469, 0.6264, 0.4392, 0.75, 0.375, 0.75, 0.375, 0.125, 0.4397, 0.1252, 0.4375, 0.25, 0.375, 0.25, 0.375, 0.3741, 0.4375, 0.3729, 0.4375, 0.5, 0.375, 0.5, 0.375, 0.875, 0.4431, 0.875, 0.4371, 1.0, 0.375, 1.0, 0.375, 0.25, 0.4375, 0.25, 0.4375, 0.3729, 0.375, 0.3741, 0.375, 0.5, 0.4375, 0.5, 0.4469, 0.6264, 0.375, 0.6259, 0.375, 0.0, 0.4371, 0.0, 0.4397, 0.1252, 0.375, 0.125, 0.375, 0.75, 0.4392, 0.75, 0.4431, 0.875, 0.375, 0.875])
me_cube_008.materials.append(mat_material_008)
me_cube_008.use_remesh_preserve_volume = False
me_cube_008.use_remesh_preserve_attributes = False
me_cube_008.use_mirror_vertex_groups = False
me_cube_008.update()
me_cube_009 = bpy.data.meshes.new('Cube.009')
me_cube_009.from_pydata([(-0.1769, 0.3852, 1.203), (1.0, 1.0, -1.0), (-0.1769, 0.005363, 1.203), (1.0, -1.0, -1.0), (-0.5567, 0.3852, 1.203), (-1.0, 1.0, -1.0), (-0.5567, 0.005363, 1.203), (-1.0, -1.0, -1.0), (-0.3668, -0.0706, 1.203), (0.0, -1.4, -1.0), (0.8855, 0.6352, 3.44e-08), (-0.3852, 0.6352, 4.595e-09), (0.0, 1.4, -1.0), (0.2327, 0.874, 3.067e-08), (-0.3668, 0.4612, 1.203), (1.4, 0.0, -1.0), (-1.4, 0.0, -1.0), (-0.003352, -0.04123, -1.0), (-0.6327, 0.1953, 1.203), (-0.3852, -0.6356, -0.006992), (-0.6303, 0.002089, 0.03483), (0.8855, -0.6356, 0.02797), (0.2501, -0.87, 0.09021), (-0.1009, 0.1953, 1.203), (-0.3654, 0.2082, 1.408), (1.132, -0.009751, 0.1497), (-0.4878, -0.1174, 0.5981), (-0.07518, -0.2726, 0.6467), (0.3375, 0.7079, 0.6016), (-0.4878, 0.7079, 0.6016), (-0.08388, 0.8653, 0.6016), (-0.6483, 0.2964, 0.619), (0.3375, -0.1174, 0.6156), (0.4986, 0.2904, 0.6765)], [], [(0, 24, 23), (3, 21, 22, 9), (7, 19, 20, 16), (5, 12, 17, 16), (1, 10, 25, 15), (5, 11, 13, 12), (9, 22, 19, 7), (28, 30, 14, 0), (30, 13, 11, 29), (12, 13, 10, 1), (9, 17, 15, 3), (15, 17, 12, 1), (16, 17, 9, 7), (16, 20, 11, 5), (29, 31, 18, 4), (31, 26, 6, 18), (27, 32, 2, 8), (26, 27, 8, 6), (8, 24, 6), (18, 24, 4), (23, 24, 2), (15, 25, 21, 3), (33, 28, 0, 23), (32, 33, 23, 2), (6, 24, 18), (4, 24, 14), (2, 24, 8), (24, 0, 14), (21, 25, 33, 32), (25, 10, 28, 33), (19, 22, 27, 26), (22, 21, 32, 27), (20, 19, 26, 31), (11, 20, 31, 29), (14, 30, 29, 4), (10, 13, 30, 28)])
_uv = me_cube_009.uv_layers.new(name='UVMap')
_uv.uv.foreach_set('vector', [0.625, 0.5, 0.7491, 0.6165, 0.625, 0.6276, 0.375, 0.75, 0.5035, 0.75, 0.5113, 0.875, 0.375, 0.875, 0.375, 0.0, 0.4991, 0.0, 0.5044, 0.1255, 0.375, 0.125, 0.125, 0.5, 0.2491, 0.5, 0.2496, 0.6302, 0.125, 0.625, 0.375, 0.5, 0.5, 0.5, 0.5187, 0.6269, 0.375, 0.6259, 0.375, 0.25, 0.5, 0.25, 0.5, 0.3716, 0.375, 0.3741, 0.375, 0.875, 0.5113, 0.875, 0.4991, 1.0, 0.375, 1.0, 0.5625, 0.5, 0.5625, 0.3742, 0.625, 0.3767, 0.625, 0.5, 0.5625, 0.3742, 0.5, 0.3716, 0.5, 0.25, 0.5625, 0.25, 0.375, 0.3741, 0.5, 0.3716, 0.5, 0.5, 0.375, 0.5, 0.25, 0.75, 0.2496, 0.6302, 0.375, 0.6259, 0.375, 0.75, 0.375, 0.6259, 0.2496, 0.6302, 0.2491, 0.5, 0.375, 0.5, 0.125, 0.625, 0.2496, 0.6302, 0.25, 0.75, 0.125, 0.75, 0.375, 0.125, 0.5044, 0.1255, 0.5, 0.25, 0.375, 0.25, 0.5625, 0.25, 0.5647, 0.1257, 0.625, 0.1259, 0.625, 0.25, 0.5647, 0.1257, 0.5621, 0.0, 0.625, 0.0, 0.625, 0.1259, 0.5681, 0.875, 0.5642, 0.75, 0.625, 0.75, 0.625, 0.875, 0.5621, 1.0, 0.5681, 0.875, 0.625, 0.875, 0.625, 1.0, 0.75, 0.75, 0.7491, 0.6165, 0.875, 0.75, 0.875, 0.6241, 0.7491, 0.6165, 0.875, 0.5, 0.625, 0.6276, 0.7491, 0.6165, 0.625, 0.75, 0.375, 0.6259, 0.5187, 0.6269, 0.5035, 0.75, 0.375, 0.75, 0.5719, 0.6273, 0.5625, 0.5, 0.625, 0.5, 0.625, 0.6276, 0.5642, 0.75, 0.5719, 0.6273, 0.625, 0.6276, 0.625, 0.75, 0.875, 0.75, 0.7491, 0.6165, 0.875, 0.6241, 0.875, 0.5, 0.7491, 0.6165, 0.7483, 0.5, 0.625, 0.75, 0.7491, 0.6165, 0.75, 0.75, 0.7491, 0.6165, 0.625, 0.5, 0.7483, 0.5, 0.5035, 0.75, 0.5187, 0.6269, 0.5719, 0.6273, 0.5642, 0.75, 0.5187, 0.6269, 0.5, 0.5, 0.5625, 0.5, 0.5719, 0.6273, 0.4991, 1.0, 0.5113, 0.875, 0.5681, 0.875, 0.5621, 1.0, 0.5113, 0.875, 0.5035, 0.75, 0.5642, 0.75, 0.5681, 0.875, 0.5044, 0.1255, 0.4991, 0.0, 0.5621, 0.0, 0.5647, 0.1257, 0.5, 0.25, 0.5044, 0.1255, 0.5647, 0.1257, 0.5625, 0.25, 0.625, 0.3767, 0.5625, 0.3742, 0.5625, 0.25, 0.625, 0.25, 0.5, 0.5, 0.5, 0.3716, 0.5625, 0.3742, 0.5625, 0.5])
me_cube_009.materials.append(mat_material_009)
me_cube_009.use_remesh_preserve_volume = False
me_cube_009.use_remesh_preserve_attributes = False
me_cube_009.use_mirror_vertex_groups = False
me_cube_009.update()
me_cube_012 = bpy.data.meshes.new('Cube.012')
me_cube_012.from_pydata([(-1.0, -1.841, 0.5432), (-1.0, 1.841, 0.5432), (1.0, -1.841, 0.5432), (1.0, 1.841, 0.5432), (-1.0, -1.841, -0.5432), (-1.0, 1.841, -0.5432), (1.0, -1.841, -0.5432), (1.0, 1.841, -0.5432), (1.4, -1.841, -3.078e-07), (1.4, 1.841, 1.929e-07), (-1.0, 2.385e-08, -0.5432), (-1.4, 1.841, 3.078e-07), (-1.376, -3.048e-07, -0.01488), (-1.4, -1.841, -1.929e-07), (-7.881e-07, 1.841, 0.7605), (-9.995e-07, 1.841, -0.7605), (0.04123, 1.841, -0.00182), (-1.656e-07, -1.841, -0.7605), (-0.03386, -0.03026, -0.7528), (4.581e-08, -1.841, 0.7605), (-0.06825, -1.841, 0.004057), (1.841, 1.0, 0.5432), (1.841, -1.0, 0.5432), (1.841, 1.0, -0.5432), (1.841, -1.0, -0.5432), (1.841, -1.4, -2.659e-07), (0.9962, 0.9228, 0.4394), (-0.05753, 0.8668, -0.7272), (1.841, 1.4, 1.149e-07), (1.841, -2.334e-07, 0.7605), (1.841, 4.675e-07, -0.7605), (1.841, -0.04123, -0.001821), (-0.0761, -0.9365, -0.7264), (1.229, -0.98, 0.5589), (0.9412, -0.9411, -0.589), (1.36, -1.316, -0.07822), (-1.0, -0.9204, 0.5432), (-1.0, -0.9204, -0.5432), (-1.388, -0.9204, -0.007439), (0.05054, -1.042, 0.775), (-1.0, 0.9204, 0.5432), (-1.0, 0.9204, -0.5432), (-1.388, 0.9204, -0.007439), (0.9458, 0.9301, -0.5892), (1.322, 1.281, -0.06907), (0.05054, 0.7989, 0.775), (0.971, -0.1215, 0.775), (0.9035, -0.01513, -0.7566)], [], [(0, 13, 20, 19), (5, 11, 16, 15), (41, 10, 12, 42), (36, 38, 13, 0), (38, 12, 10, 37), (9, 16, 14, 3), (14, 16, 11, 1), (15, 16, 9, 7), (27, 18, 10, 41), (37, 32, 17, 4), (32, 34, 6, 17), (35, 33, 2, 8), (34, 35, 8, 6), (8, 20, 17, 6), (17, 20, 13, 4), (19, 20, 8, 2), (39, 36, 0, 19), (33, 39, 19, 2), (34, 32, 18, 47), (23, 28, 31, 30), (25, 31, 29, 22), (29, 31, 28, 21), (30, 31, 25, 24), (47, 18, 27, 43), (10, 18, 32, 37), (13, 38, 37, 4), (14, 45, 26, 3), (15, 27, 41, 5), (11, 42, 40, 1), (9, 44, 43, 7), (5, 41, 42, 11), (1, 40, 45, 14), (7, 43, 27, 15), (3, 26, 44, 9), (29, 46, 33, 22), (30, 47, 43, 23), (28, 44, 26, 21), (25, 35, 34, 24), (23, 43, 44, 28), (21, 26, 46, 29), (24, 34, 47, 30), (22, 33, 35, 25), (46, 26, 45), (40, 42, 12), (12, 36, 40), (36, 45, 40), (39, 46, 45), (12, 38, 36), (39, 45, 36), (39, 33, 46)])
me_cube_012.polygons.foreach_set('material_index', [1, 1, 1, 1, 1, 1, 1, 1, 1, 1, 1, 1, 1, 1, 1, 1, 1, 1, 2, 2, 2, 2, 2, 2, 1, 1, 1, 1, 1, 1, 1, 1, 1, 1, 2, 2, 2, 2, 2, 2, 2, 2, 0, 0, 0, 0, 0, 0, 0, 0])
_uv = me_cube_012.uv_layers.new(name='UVMap')
_uv.uv.foreach_set('vector', [0.625, 0.5, 0.7483, 0.5, 0.7491, 0.6165, 0.625, 0.6276, 0.125, 0.5, 0.2491, 0.5, 0.2496, 0.6302, 0.125, 0.625, 0.4375, 0.25, 0.5, 0.25, 0.5, 0.3716, 0.4375, 0.3729, 0.5625, 0.5, 0.5625, 0.3742, 0.625, 0.3767, 0.625, 0.5, 0.5625, 0.3742, 0.5, 0.3716, 0.5, 0.25, 0.5625, 0.25, 0.25, 0.75, 0.2496, 0.6302, 0.375, 0.6259, 0.375, 0.75, 0.375, 0.6259, 0.2496, 0.6302, 0.2491, 0.5, 0.375, 0.5, 0.125, 0.625, 0.2496, 0.6302, 0.25, 0.75, 0.125, 0.75, 0.4397, 0.1252, 0.5044, 0.1255, 0.5, 0.25, 0.4375, 0.25, 0.5625, 0.25, 0.5647, 0.1257, 0.625, 0.1259, 0.625, 0.25, 0.5647, 0.1257, 0.5621, 0.0, 0.625, 0.0, 0.625, 0.1259, 0.5681, 0.875, 0.5642, 0.75, 0.625, 0.75, 0.625, 0.875, 0.5621, 1.0, 0.5681, 0.875, 0.625, 0.875, 0.625, 1.0, 0.75, 0.75, 0.7491, 0.6165, 0.875, 0.6241, 0.875, 0.75, 0.875, 0.6241, 0.7491, 0.6165, 0.7483, 0.5, 0.875, 0.5, 0.625, 0.6276, 0.7491, 0.6165, 0.75, 0.75, 0.625, 0.75, 0.5719, 0.6273, 0.5625, 0.5, 0.625, 0.5, 0.625, 0.6276, 0.5642, 0.75, 0.5719, 0.6273, 0.625, 0.6276, 0.625, 0.75, 0.4371, 0.0, 0.4991, 0.0, 0.5044, 0.1255, 0.4397, 0.1252, 0.125, 0.5, 0.2491, 0.5, 0.2496, 0.6302, 0.125, 0.625, 0.25, 0.75, 0.2496, 0.6302, 0.375, 0.6259, 0.375, 0.75, 0.375, 0.6259, 0.2496, 0.6302, 0.2491, 0.5, 0.375, 0.5, 0.125, 0.625, 0.2496, 0.6302, 0.25, 0.75, 0.125, 0.75, 0.4397, 0.1252, 0.5044, 0.1255, 0.5, 0.25, 0.4375, 0.25, 0.5, 0.25, 0.5044, 0.1255, 0.5647, 0.1257, 0.5625, 0.25, 0.625, 0.3767, 0.5625, 0.3742, 0.5625, 0.25, 0.625, 0.25, 0.375, 0.6259, 0.4469, 0.6264, 0.4392, 0.75, 0.375, 0.75, 0.375, 0.125, 0.4397, 0.1252, 0.4375, 0.25, 0.375, 0.25, 0.375, 0.3741, 0.4375, 0.3729, 0.4375, 0.5, 0.375, 0.5, 0.375, 0.875, 0.4431, 0.875, 0.4371, 1.0, 0.375, 1.0, 0.375, 0.25, 0.4375, 0.25, 0.4375, 0.3729, 0.375, 0.3741, 0.375, 0.5, 0.4375, 0.5, 0.4469, 0.6264, 0.375, 0.6259, 0.375, 0.0, 0.4371, 0.0, 0.4397, 0.1252, 0.375, 0.125, 0.375, 0.75, 0.4392, 0.75, 0.4431, 0.875, 0.375, 0.875, 0.375, 0.6259, 0.4469, 0.6264, 0.4392, 0.75, 0.375, 0.75, 0.375, 0.125, 0.4397, 0.1252, 0.4375, 0.25, 0.375, 0.25, 0.375, 0.3741, 0.4375, 0.3729, 0.4375, 0.5, 0.375, 0.5, 0.375, 0.875, 0.4431, 0.875, 0.4371, 1.0, 0.375, 1.0, 0.375, 0.25, 0.4375, 0.25, 0.4375, 0.3729, 0.375, 0.3741, 0.375, 0.5, 0.4375, 0.5, 0.4469, 0.6264, 0.375, 0.6259, 0.375, 0.0, 0.4371, 0.0, 0.4397, 0.1252, 0.375, 0.125, 0.375, 0.75, 0.4392, 0.75, 0.4431, 0.875, 0.375, 0.875, 0.0, 0.0, 0.0, 0.0, 0.0, 0.0, 0.0, 0.0, 0.0, 0.0, 0.0, 0.0, 0.0, 0.0, 0.0, 0.0, 0.0, 0.0, 0.0, 0.0, 0.0, 0.0, 0.0, 0.0, 0.0, 0.0, 0.0, 0.0, 0.0, 0.0, 0.0, 0.0, 0.0, 0.0, 0.0, 0.0, 0.0, 0.0, 0.0, 0.0, 0.0, 0.0, 0.0, 0.0, 0.0, 0.0, 0.0, 0.0])
me_cube_012.materials.append(mat_material_012)
me_cube_012.materials.append(mat_material_010)
me_cube_012.materials.append(mat_material_011)
me_cube_012.use_remesh_preserve_volume = False
me_cube_012.use_remesh_preserve_attributes = False
me_cube_012.use_mirror_vertex_groups = False
me_cube_012.update()
me_cube_013 = bpy.data.meshes.new('Cube.013')
me_cube_013.from_pydata([(1.0, 1.0, 1.0), (1.0, 1.0, -1.0), (1.0, -1.0, 1.0), (1.0, -1.0, -1.0), (-1.0, 1.0, 1.0), (-1.0, 1.0, -1.0), (-1.0, -1.0, 1.0), (-1.0, -1.0, -1.0), (0.0, -1.4, 1.0), (0.0, -1.4, -1.0), (0.0, 1.4, -1.0), (0.0, 1.4, 1.0), (1.4, 0.0, -1.0), (-1.4, 0.0, -1.0), (-0.003352, -0.04123, -1.0), (-1.4, 0.0, 1.0), (1.4, 0.0, 1.0), (0.007469, 0.06825, 1.0), (-1.0, -1.841, 0.5432), (-1.0, 1.841, 0.5432), (1.0, -1.841, 0.5432), (1.0, 1.841, 0.5432), (-1.0, -1.841, -0.5432), (-1.0, 1.841, -0.5432), (1.0, -1.841, -0.5432), (1.0, 1.841, -0.5432), (1.4, -1.841, -3.078e-07), (1.4, 1.841, 1.929e-07), (-1.4, 1.841, 3.078e-07), (-1.4, -1.841, -1.929e-07), (-3.113e-07, 1.841, 0.7605), (-5.226e-07, 1.841, -0.7605), (0.04123, 1.841, -0.00182), (3.113e-07, -1.841, -0.7605), (5.226e-07, -1.841, 0.7605), (-0.06825, -1.841, 0.004057), (-1.841, 1.0, 0.5432), (1.841, 1.0, 0.5432), (-1.841, -1.0, 0.5432), (1.841, -1.0, 0.5432), (-1.841, 1.0, -0.5432), (1.841, 1.0, -0.5432), (-1.841, -1.0, -0.5432), (1.841, -1.0, -0.5432), (-1.841, -1.4, -1.149e-07), (1.841, -1.4, -2.659e-07), (1.841, 1.4, 1.149e-07), (-1.841, 1.4, 2.659e-07), (1.841, 4.969e-09, 0.7605), (1.841, 7.059e-07, -0.7605), (1.841, -0.04123, -0.001821), (-1.841, 4.719e-07, -0.7605), (-1.841, -2.291e-07, 0.7605), (-1.841, 0.06825, 0.004057), (0.9735, 0.9649, 0.5288), (0.9649, -0.9821, 0.5335), (0.9735, 0.9756, -0.5288), (1.402, 1.329, -0.003719), (0.9756, -0.9713, -0.5241), (1.352, -0.002856, -0.7322), (1.289, -1.478, 0.03423), (1.304, -0.1047, 0.7329), (-0.9713, -0.9735, -0.53), (-1.196, -1.152, -0.00372), (-0.9735, 0.9735, 0.5288), (-0.9735, 0.9735, -0.5288), (-1.315, 1.26, -0.007439), (-1.173, 0.001803, -0.6196), (-0.9821, -0.9735, 0.5276), (-1.34, -0.002856, 0.6892), (-0.007749, 1.138, -0.6283), (-0.0009012, -1.168, -0.6058), (0.03706, -1.3, 0.7308), (-0.00309, 1.221, 0.6975)], [], [(0, 11, 17, 16), (54, 73, 11, 0), (9, 14, 12, 3), (12, 14, 10, 1), (13, 14, 9, 7), (13, 5, 14), (64, 69, 15, 4), (69, 68, 6, 15), (72, 55, 2, 8), (68, 72, 8, 6), (8, 17, 15, 6), (15, 17, 11, 4), (16, 17, 8, 2), (61, 54, 0, 16), (55, 61, 16, 2), (18, 29, 35, 34), (23, 28, 32, 31), (68, 63, 29, 18), (5, 10, 14), (27, 32, 30, 21), (30, 32, 28, 19), (31, 32, 27, 25), (62, 71, 33, 22), (71, 58, 24, 33), (60, 55, 20, 26), (58, 60, 26, 24), (26, 35, 33, 24), (33, 35, 29, 22), (34, 35, 26, 20), (72, 68, 18, 34), (55, 72, 34, 20), (36, 47, 53, 52), (41, 46, 50, 49), (64, 66, 47, 36), (45, 50, 48, 39), (48, 50, 46, 37), (49, 50, 45, 43), (65, 67, 51, 40), (67, 62, 42, 51), (63, 68, 38, 44), (62, 63, 44, 42), (44, 53, 51, 42), (51, 53, 47, 40), (52, 53, 44, 38), (69, 64, 36, 52), (68, 69, 52, 38), (48, 61, 55, 39), (49, 59, 56, 41), (46, 57, 54, 37), (45, 60, 58, 43), (41, 56, 57, 46), (37, 54, 61, 48), (43, 58, 59, 49), (39, 55, 60, 45), (47, 66, 65, 40), (12, 59, 58, 3), (13, 67, 65, 5), (10, 70, 56, 1), (9, 71, 62, 7), (5, 65, 70, 10), (1, 56, 59, 12), (7, 62, 67, 13), (3, 58, 71, 9), (11, 73, 64, 4), (30, 73, 54, 21), (31, 70, 65, 23), (28, 66, 64, 19), (27, 57, 56, 25), (23, 65, 66, 28), (19, 64, 73, 30), (25, 56, 70, 31), (21, 54, 57, 27), (29, 63, 62, 22)])
me_cube_013.polygons.foreach_set('material_index', [0, 0, 0, 0, 0, 0, 0, 0, 0, 0, 0, 0, 0, 0, 0, 1, 1, 1, 0, 1, 1, 1, 1, 1, 1, 1, 1, 1, 1, 1, 1, 2, 2, 2, 2, 2, 2, 2, 2, 2, 2, 2, 2, 2, 2, 2, 2, 2, 2, 2, 2, 2, 2, 2, 2, 0, 0, 0, 0, 0, 0, 0, 0, 0, 1, 1, 1, 1, 1, 1, 1, 1, 1])
_uv = me_cube_013.uv_layers.new(name='UVMap')
_uv.uv.foreach_set('vector', [0.625, 0.5, 0.7483, 0.5, 0.7491, 0.6165, 0.625, 0.6276, 0.5625, 0.5, 0.5625, 0.3742, 0.625, 0.3767, 0.625, 0.5, 0.25, 0.75, 0.2496, 0.6302, 0.375, 0.6259, 0.375, 0.75, 0.375, 0.6259, 0.2496, 0.6302, 0.2491, 0.5, 0.375, 0.5, 0.125, 0.625, 0.2496, 0.6302, 0.25, 0.75, 0.125, 0.75, 0.0, 0.0, 0.0, 0.0, 0.0, 0.0, 0.5625, 0.25, 0.5647, 0.1257, 0.625, 0.1259, 0.625, 0.25, 0.5647, 0.1257, 0.5621, 0.0, 0.625, 0.0, 0.625, 0.1259, 0.5681, 0.875, 0.5642, 0.75, 0.625, 0.75, 0.625, 0.875, 0.5621, 1.0, 0.5681, 0.875, 0.625, 0.875, 0.625, 1.0, 0.75, 0.75, 0.7491, 0.6165, 0.875, 0.6241, 0.875, 0.75, 0.875, 0.6241, 0.7491, 0.6165, 0.7483, 0.5, 0.875, 0.5, 0.625, 0.6276, 0.7491, 0.6165, 0.75, 0.75, 0.625, 0.75, 0.5719, 0.6273, 0.5625, 0.5, 0.625, 0.5, 0.625, 0.6276, 0.5642, 0.75, 0.5719, 0.6273, 0.625, 0.6276, 0.625, 0.75, 0.625, 0.5, 0.7483, 0.5, 0.7491, 0.6165, 0.625, 0.6276, 0.125, 0.5, 0.2491, 0.5, 0.2496, 0.6302, 0.125, 0.625, 0.5625, 0.5, 0.5625, 0.3742, 0.625, 0.3767, 0.625, 0.5, 0.0, 0.0, 0.0, 0.0, 0.0, 0.0, 0.25, 0.75, 0.2496, 0.6302, 0.375, 0.6259, 0.375, 0.75, 0.375, 0.6259, 0.2496, 0.6302, 0.2491, 0.5, 0.375, 0.5, 0.125, 0.625, 0.2496, 0.6302, 0.25, 0.75, 0.125, 0.75, 0.5625, 0.25, 0.5647, 0.1257, 0.625, 0.1259, 0.625, 0.25, 0.5647, 0.1257, 0.5621, 0.0, 0.625, 0.0, 0.625, 0.1259, 0.5681, 0.875, 0.5642, 0.75, 0.625, 0.75, 0.625, 0.875, 0.5621, 1.0, 0.5681, 0.875, 0.625, 0.875, 0.625, 1.0, 0.75, 0.75, 0.7491, 0.6165, 0.875, 0.6241, 0.875, 0.75, 0.875, 0.6241, 0.7491, 0.6165, 0.7483, 0.5, 0.875, 0.5, 0.625, 0.6276, 0.7491, 0.6165, 0.75, 0.75, 0.625, 0.75, 0.5719, 0.6273, 0.5625, 0.5, 0.625, 0.5, 0.625, 0.6276, 0.5642, 0.75, 0.5719, 0.6273, 0.625, 0.6276, 0.625, 0.75, 0.625, 0.5, 0.7483, 0.5, 0.7491, 0.6165, 0.625, 0.6276, 0.125, 0.5, 0.2491, 0.5, 0.2496, 0.6302, 0.125, 0.625, 0.5625, 0.5, 0.5625, 0.3742, 0.625, 0.3767, 0.625, 0.5, 0.25, 0.75, 0.2496, 0.6302, 0.375, 0.6259, 0.375, 0.75, 0.375, 0.6259, 0.2496, 0.6302, 0.2491, 0.5, 0.375, 0.5, 0.125, 0.625, 0.2496, 0.6302, 0.25, 0.75, 0.125, 0.75, 0.5625, 0.25, 0.5647, 0.1257, 0.625, 0.1259, 0.625, 0.25, 0.5647, 0.1257, 0.5621, 0.0, 0.625, 0.0, 0.625, 0.1259, 0.5681, 0.875, 0.5642, 0.75, 0.625, 0.75, 0.625, 0.875, 0.5621, 1.0, 0.5681, 0.875, 0.625, 0.875, 0.625, 1.0, 0.75, 0.75, 0.7491, 0.6165, 0.875, 0.6241, 0.875, 0.75, 0.875, 0.6241, 0.7491, 0.6165, 0.7483, 0.5, 0.875, 0.5, 0.625, 0.6276, 0.7491, 0.6165, 0.75, 0.75, 0.625, 0.75, 0.5719, 0.6273, 0.5625, 0.5, 0.625, 0.5, 0.625, 0.6276, 0.5642, 0.75, 0.5719, 0.6273, 0.625, 0.6276, 0.625, 0.75, 0.375, 0.6259, 0.4469, 0.6264, 0.4392, 0.75, 0.375, 0.75, 0.375, 0.125, 0.4397, 0.1252, 0.4375, 0.25, 0.375, 0.25, 0.375, 0.3741, 0.4375, 0.3729, 0.4375, 0.5, 0.375, 0.5, 0.375, 0.875, 0.4431, 0.875, 0.4371, 1.0, 0.375, 1.0, 0.375, 0.25, 0.4375, 0.25, 0.4375, 0.3729, 0.375, 0.3741, 0.375, 0.5, 0.4375, 0.5, 0.4469, 0.6264, 0.375, 0.6259, 0.375, 0.0, 0.4371, 0.0, 0.4397, 0.1252, 0.375, 0.125, 0.375, 0.75, 0.4392, 0.75, 0.4431, 0.875, 0.375, 0.875, 0.625, 0.3767, 0.5625, 0.3742, 0.5625, 0.25, 0.625, 0.25, 0.375, 0.6259, 0.4469, 0.6264, 0.4392, 0.75, 0.375, 0.75, 0.375, 0.125, 0.4397, 0.1252, 0.4375, 0.25, 0.375, 0.25, 0.375, 0.3741, 0.4375, 0.3729, 0.4375, 0.5, 0.375, 0.5, 0.375, 0.875, 0.4431, 0.875, 0.4371, 1.0, 0.375, 1.0, 0.375, 0.25, 0.4375, 0.25, 0.4375, 0.3729, 0.375, 0.3741, 0.375, 0.5, 0.4375, 0.5, 0.4469, 0.6264, 0.375, 0.6259, 0.375, 0.0, 0.4371, 0.0, 0.4397, 0.1252, 0.375, 0.125, 0.375, 0.75, 0.4392, 0.75, 0.4431, 0.875, 0.375, 0.875, 0.625, 0.3767, 0.5625, 0.3742, 0.5625, 0.25, 0.625, 0.25, 0.375, 0.6259, 0.4469, 0.6264, 0.4392, 0.75, 0.375, 0.75, 0.375, 0.125, 0.4397, 0.1252, 0.4375, 0.25, 0.375, 0.25, 0.375, 0.3741, 0.4375, 0.3729, 0.4375, 0.5, 0.375, 0.5, 0.375, 0.875, 0.4431, 0.875, 0.4371, 1.0, 0.375, 1.0, 0.375, 0.25, 0.4375, 0.25, 0.4375, 0.3729, 0.375, 0.3741, 0.375, 0.5, 0.4375, 0.5, 0.4469, 0.6264, 0.375, 0.6259, 0.375, 0.0, 0.4371, 0.0, 0.4397, 0.1252, 0.375, 0.125, 0.375, 0.75, 0.4392, 0.75, 0.4431, 0.875, 0.375, 0.875, 0.625, 0.3767, 0.5625, 0.3742, 0.5625, 0.25, 0.625, 0.25])
me_cube_013.materials.append(mat_material_013)
me_cube_013.materials.append(mat_material_015)
me_cube_013.materials.append(mat_material_014)
me_cube_013.use_remesh_preserve_volume = False
me_cube_013.use_remesh_preserve_attributes = False
me_cube_013.use_mirror_vertex_groups = False
me_cube_013.update()
me_cube_022 = bpy.data.meshes.new('Cube.022')
me_cube_022.from_pydata([(1.0, 1.0, 1.0), (1.0, 1.0, -1.0), (1.0, -1.0, 1.0), (1.0, -1.0, -1.0), (-1.0, 1.0, 1.0), (-1.0, 1.0, -1.0), (-1.0, -1.0, 1.0), (-1.0, -1.0, -1.0), (0.0, -1.4, 1.0), (0.0, -1.4, -1.0), (0.0, 1.4, -1.0), (0.0, 1.4, 1.0), (1.4, 0.0, -1.0), (-1.4, 0.0, -1.0), (-0.003352, -0.04123, -1.0), (-1.4, 0.0, 1.0), (1.4, 0.0, 1.0), (0.007469, 0.06825, 1.0), (-1.0, -1.841, 0.5432), (-1.0, 1.841, 0.5432), (1.0, -1.841, 0.5432), (1.0, 1.841, 0.5432), (-1.0, -1.841, -0.5432), (-1.0, 1.841, -0.5432), (1.0, -1.841, -0.5432), (1.0, 1.841, -0.5432), (1.4, -1.841, -3.078e-07), (1.4, 1.841, 1.929e-07), (-1.4, 1.841, 3.078e-07), (-1.4, -1.841, -1.929e-07), (-3.113e-07, 1.841, 0.7605), (-5.226e-07, 1.841, -0.7605), (0.04123, 1.841, -0.00182), (3.113e-07, -1.841, -0.7605), (5.226e-07, -1.841, 0.7605), (-0.06825, -1.841, 0.004057), (1.841, 1.0, 0.5432), (1.841, -1.0, 0.5432), (1.841, 1.0, -0.5432), (1.841, -1.0, -0.5432), (1.841, -1.4, -2.659e-07), (1.841, 1.4, 1.149e-07), (1.841, 4.969e-09, 0.7605), (1.841, 7.059e-07, -0.7605), (1.841, -0.04123, -0.001821), (0.9735, 0.9649, 0.5288), (0.9649, -0.9821, 0.5335), (0.9735, 0.9756, -0.5288), (1.402, 1.329, -0.003719), (0.9756, -0.9713, -0.5241), (1.352, -0.002856, -0.7322), (1.289, -1.478, 0.03423), (1.304, -0.1047, 0.7329), (-0.9713, -0.9735, -0.53), (-0.9735, 0.9735, 0.5288), (-0.9735, 0.9735, -0.5288), (-1.315, 1.26, -0.007439), (-1.173, 0.001803, -0.6196), (-0.9821, -0.9735, 0.5276), (-1.34, -0.002856, 0.6892), (-0.007749, 1.138, -0.6283), (-0.0009012, -1.168, -0.6058), (0.03706, -1.3, 0.7308), (-0.00309, 1.221, 0.6975), (-1.388, -0.9204, -0.007439), (-1.531, -0.0007501, 0.09753), (-1.256, 0.9735, -0.05727), (-1.399, 0.5023, -0.0281)], [], [(0, 11, 17, 16), (45, 63, 11, 0), (9, 14, 12, 3), (12, 14, 10, 1), (13, 14, 9, 7), (13, 5, 14), (54, 59, 15, 4), (59, 58, 6, 15), (62, 46, 2, 8), (58, 62, 8, 6), (8, 17, 15, 6), (15, 17, 11, 4), (16, 17, 8, 2), (52, 45, 0, 16), (46, 52, 16, 2), (18, 29, 35, 34), (23, 28, 32, 31), (58, 64, 29, 18), (5, 10, 14), (27, 32, 30, 21), (30, 32, 28, 19), (31, 32, 27, 25), (53, 61, 33, 22), (61, 49, 24, 33), (51, 46, 20, 26), (49, 51, 26, 24), (26, 35, 33, 24), (33, 35, 29, 22), (34, 35, 26, 20), (62, 58, 18, 34), (46, 62, 34, 20), (38, 41, 44, 43), (40, 44, 42, 37), (42, 44, 41, 36), (43, 44, 40, 39), (42, 52, 46, 37), (43, 50, 47, 38), (41, 48, 45, 36), (40, 51, 49, 39), (38, 47, 48, 41), (36, 45, 52, 42), (39, 49, 50, 43), (37, 46, 51, 40), (12, 50, 49, 3), (13, 57, 55, 5), (10, 60, 47, 1), (9, 61, 53, 7), (5, 55, 60, 10), (1, 47, 50, 12), (7, 53, 57, 13), (3, 49, 61, 9), (11, 63, 54, 4), (30, 63, 45, 21), (31, 60, 55, 23), (28, 56, 54, 19), (27, 48, 47, 25), (23, 55, 56, 28), (19, 54, 63, 30), (25, 47, 60, 31), (21, 45, 48, 27), (29, 64, 53, 22), (57, 67, 66, 55), (54, 56, 66), (57, 65, 67), (64, 58, 59), (57, 53, 64), (57, 64, 65), (66, 56, 55), (67, 65, 59, 54), (65, 64, 59), (66, 67, 54)])
me_cube_022.polygons.foreach_set('material_index', [0, 0, 0, 0, 0, 0, 0, 0, 0, 0, 0, 0, 0, 0, 0, 1, 1, 1, 0, 1, 1, 1, 1, 1, 1, 1, 1, 1, 1, 1, 1, 2, 2, 2, 2, 2, 2, 2, 2, 2, 2, 2, 2, 0, 0, 0, 0, 0, 0, 0, 0, 0, 1, 1, 1, 1, 1, 1, 1, 1, 1, 0, 0, 0, 0, 0, 0, 0, 0, 0, 0])
_uv = me_cube_022.uv_layers.new(name='UVMap')
_uv.uv.foreach_set('vector', [0.625, 0.5, 0.7483, 0.5, 0.7491, 0.6165, 0.625, 0.6276, 0.5625, 0.5, 0.5625, 0.3742, 0.625, 0.3767, 0.625, 0.5, 0.25, 0.75, 0.2496, 0.6302, 0.375, 0.6259, 0.375, 0.75, 0.375, 0.6259, 0.2496, 0.6302, 0.2491, 0.5, 0.375, 0.5, 0.125, 0.625, 0.2496, 0.6302, 0.25, 0.75, 0.125, 0.75, 0.0, 0.0, 0.0, 0.0, 0.0, 0.0, 0.5625, 0.25, 0.5647, 0.1257, 0.625, 0.1259, 0.625, 0.25, 0.5647, 0.1257, 0.5621, 0.0, 0.625, 0.0, 0.625, 0.1259, 0.5681, 0.875, 0.5642, 0.75, 0.625, 0.75, 0.625, 0.875, 0.5621, 1.0, 0.5681, 0.875, 0.625, 0.875, 0.625, 1.0, 0.75, 0.75, 0.7491, 0.6165, 0.875, 0.6241, 0.875, 0.75, 0.875, 0.6241, 0.7491, 0.6165, 0.7483, 0.5, 0.875, 0.5, 0.625, 0.6276, 0.7491, 0.6165, 0.75, 0.75, 0.625, 0.75, 0.5719, 0.6273, 0.5625, 0.5, 0.625, 0.5, 0.625, 0.6276, 0.5642, 0.75, 0.5719, 0.6273, 0.625, 0.6276, 0.625, 0.75, 0.625, 0.5, 0.7483, 0.5, 0.7491, 0.6165, 0.625, 0.6276, 0.125, 0.5, 0.2491, 0.5, 0.2496, 0.6302, 0.125, 0.625, 0.5625, 0.5, 0.5625, 0.3742, 0.625, 0.3767, 0.625, 0.5, 0.0, 0.0, 0.0, 0.0, 0.0, 0.0, 0.25, 0.75, 0.2496, 0.6302, 0.375, 0.6259, 0.375, 0.75, 0.375, 0.6259, 0.2496, 0.6302, 0.2491, 0.5, 0.375, 0.5, 0.125, 0.625, 0.2496, 0.6302, 0.25, 0.75, 0.125, 0.75, 0.5625, 0.25, 0.5647, 0.1257, 0.625, 0.1259, 0.625, 0.25, 0.5647, 0.1257, 0.5621, 0.0, 0.625, 0.0, 0.625, 0.1259, 0.5681, 0.875, 0.5642, 0.75, 0.625, 0.75, 0.625, 0.875, 0.5621, 1.0, 0.5681, 0.875, 0.625, 0.875, 0.625, 1.0, 0.75, 0.75, 0.7491, 0.6165, 0.875, 0.6241, 0.875, 0.75, 0.875, 0.6241, 0.7491, 0.6165, 0.7483, 0.5, 0.875, 0.5, 0.625, 0.6276, 0.7491, 0.6165, 0.75, 0.75, 0.625, 0.75, 0.5719, 0.6273, 0.5625, 0.5, 0.625, 0.5, 0.625, 0.6276, 0.5642, 0.75, 0.5719, 0.6273, 0.625, 0.6276, 0.625, 0.75, 0.125, 0.5, 0.2491, 0.5, 0.2496, 0.6302, 0.125, 0.625, 0.25, 0.75, 0.2496, 0.6302, 0.375, 0.6259, 0.375, 0.75, 0.375, 0.6259, 0.2496, 0.6302, 0.2491, 0.5, 0.375, 0.5, 0.125, 0.625, 0.2496, 0.6302, 0.25, 0.75, 0.125, 0.75, 0.375, 0.6259, 0.4469, 0.6264, 0.4392, 0.75, 0.375, 0.75, 0.375, 0.125, 0.4397, 0.1252, 0.4375, 0.25, 0.375, 0.25, 0.375, 0.3741, 0.4375, 0.3729, 0.4375, 0.5, 0.375, 0.5, 0.375, 0.875, 0.4431, 0.875, 0.4371, 1.0, 0.375, 1.0, 0.375, 0.25, 0.4375, 0.25, 0.4375, 0.3729, 0.375, 0.3741, 0.375, 0.5, 0.4375, 0.5, 0.4469, 0.6264, 0.375, 0.6259, 0.375, 0.0, 0.4371, 0.0, 0.4397, 0.1252, 0.375, 0.125, 0.375, 0.75, 0.4392, 0.75, 0.4431, 0.875, 0.375, 0.875, 0.375, 0.6259, 0.4469, 0.6264, 0.4392, 0.75, 0.375, 0.75, 0.375, 0.125, 0.4397, 0.1252, 0.4375, 0.25, 0.375, 0.25, 0.375, 0.3741, 0.4375, 0.3729, 0.4375, 0.5, 0.375, 0.5, 0.375, 0.875, 0.4431, 0.875, 0.4371, 1.0, 0.375, 1.0, 0.375, 0.25, 0.4375, 0.25, 0.4375, 0.3729, 0.375, 0.3741, 0.375, 0.5, 0.4375, 0.5, 0.4469, 0.6264, 0.375, 0.6259, 0.375, 0.0, 0.4371, 0.0, 0.4397, 0.1252, 0.375, 0.125, 0.375, 0.75, 0.4392, 0.75, 0.4431, 0.875, 0.375, 0.875, 0.625, 0.3767, 0.5625, 0.3742, 0.5625, 0.25, 0.625, 0.25, 0.375, 0.6259, 0.4469, 0.6264, 0.4392, 0.75, 0.375, 0.75, 0.375, 0.125, 0.4397, 0.1252, 0.4375, 0.25, 0.375, 0.25, 0.375, 0.3741, 0.4375, 0.3729, 0.4375, 0.5, 0.375, 0.5, 0.375, 0.875, 0.4431, 0.875, 0.4371, 1.0, 0.375, 1.0, 0.375, 0.25, 0.4375, 0.25, 0.4375, 0.3729, 0.375, 0.3741, 0.375, 0.5, 0.4375, 0.5, 0.4469, 0.6264, 0.375, 0.6259, 0.375, 0.0, 0.4371, 0.0, 0.4397, 0.1252, 0.375, 0.125, 0.375, 0.75, 0.4392, 0.75, 0.4431, 0.875, 0.375, 0.875, 0.625, 0.3767, 0.5625, 0.3742, 0.5625, 0.25, 0.625, 0.25, 0.0, 0.0, 0.0, 0.0, 0.0, 0.0, 0.0, 0.0, 0.0, 0.0, 0.0, 0.0, 0.0, 0.0, 0.0, 0.0, 0.0, 0.0, 0.0, 0.0, 0.0, 0.0, 0.0, 0.0, 0.0, 0.0, 0.0, 0.0, 0.0, 0.0, 0.0, 0.0, 0.0, 0.0, 0.0, 0.0, 0.0, 0.0, 0.0, 0.0, 0.0, 0.0, 0.0, 0.0, 0.0, 0.0, 0.0, 0.0, 0.0, 0.0, 0.0, 0.0, 0.0, 0.0, 0.0, 0.0, 0.0, 0.0, 0.0, 0.0, 0.0, 0.0, 0.0, 0.0])
me_cube_022.materials.append(mat_material_024)
me_cube_022.materials.append(mat_material_022)
me_cube_022.materials.append(mat_material_023)
me_cube_022.use_remesh_preserve_volume = False
me_cube_022.use_remesh_preserve_attributes = False
me_cube_022.use_mirror_vertex_groups = False
me_cube_022.update()
me_cube_023 = bpy.data.meshes.new('Cube.023')
me_cube_023.from_pydata([(1.0, 1.0, 1.0), (1.0, 1.0, -1.0), (1.0, -1.0, 1.0), (1.0, -1.0, -1.0), (-1.0, 1.0, 1.0), (-1.0, 1.0, -1.0), (-1.0, -1.0, 1.0), (-1.0, -1.0, -1.0), (0.0, -1.4, 1.0), (0.0, -1.4, -1.0), (0.0, 1.4, -1.0), (0.0, 1.4, 1.0), (1.4, 0.0, -1.0), (-1.4, 0.0, -1.0), (-0.003352, -0.04123, -1.0), (-1.4, 0.0, 1.0), (1.4, 0.0, 1.0), (0.007469, 0.06825, 1.0), (-1.0, -1.841, 0.5432), (-1.0, 1.841, 0.5432), (1.0, -1.841, 0.5432), (1.0, 1.841, 0.5432), (-1.0, -1.841, -0.5432), (-1.0, 1.841, -0.5432), (1.0, -1.841, -0.5432), (1.0, 1.841, -0.5432), (1.4, -1.841, -3.078e-07), (1.4, 1.841, 1.929e-07), (-1.4, 1.841, 3.078e-07), (-1.4, -1.841, -1.929e-07), (-3.113e-07, 1.841, 0.7605), (-5.226e-07, 1.841, -0.7605), (0.04123, 1.841, -0.00182), (3.113e-07, -1.841, -0.7605), (5.226e-07, -1.841, 0.7605), (-0.06825, -1.841, 0.004057), (1.255, -0.631, -0.03051), (1.542, 0.5006, -0.07617), (1.511, 0.9693, -0.0107), (1.447, -0.03851, -0.0647), (1.155, -0.9778, 0.1139), (0.9735, 0.9649, 0.5288), (0.9649, -0.9821, 0.5335), (0.9735, 0.9756, -0.5288), (1.402, 1.329, -0.003719), (0.9756, -0.9713, -0.5241), (1.352, -0.002856, -0.7322), (1.289, -1.478, 0.03423), (1.304, -0.1047, 0.7329), (-0.9713, -0.9735, -0.53), (-0.9735, 0.9735, 0.5288), (-0.9735, 0.9735, -0.5288), (-1.315, 1.26, -0.007439), (-1.173, 0.001803, -0.6196), (-0.9821, -0.9735, 0.5276), (-1.34, -0.002856, 0.6892), (-0.007749, 1.138, -0.6283), (-0.0009012, -1.168, -0.6058), (0.03706, -1.3, 0.7308), (-0.00309, 1.221, 0.6975), (-1.388, -0.9204, -0.007439), (-1.531, -0.0007501, 0.09753), (-1.256, 0.9735, -0.05727), (-1.399, 0.5023, -0.0281)], [], [(0, 11, 17, 16), (41, 59, 11, 0), (9, 14, 12, 3), (12, 14, 10, 1), (13, 14, 9, 7), (13, 5, 14), (50, 55, 15, 4), (55, 54, 6, 15), (58, 42, 2, 8), (54, 58, 8, 6), (8, 17, 15, 6), (15, 17, 11, 4), (16, 17, 8, 2), (48, 41, 0, 16), (42, 48, 16, 2), (18, 29, 35, 34), (23, 28, 32, 31), (54, 60, 29, 18), (5, 10, 14), (27, 32, 30, 21), (30, 32, 28, 19), (31, 32, 27, 25), (49, 57, 33, 22), (57, 45, 24, 33), (47, 42, 20, 26), (45, 47, 26, 24), (26, 35, 33, 24), (33, 35, 29, 22), (34, 35, 26, 20), (58, 54, 18, 34), (42, 58, 34, 20), (47, 40, 42), (37, 39, 46), (44, 38, 43), (39, 36, 45, 46), (37, 38, 41), (48, 36, 39), (48, 39, 37, 41), (48, 42, 40, 36), (46, 43, 38, 37), (41, 38, 44), (45, 40, 47), (12, 46, 45, 3), (13, 53, 51, 5), (10, 56, 43, 1), (9, 57, 49, 7), (5, 51, 56, 10), (1, 43, 46, 12), (7, 49, 53, 13), (3, 45, 57, 9), (11, 59, 50, 4), (30, 59, 41, 21), (31, 56, 51, 23), (28, 52, 50, 19), (27, 44, 43, 25), (23, 51, 52, 28), (19, 50, 59, 30), (25, 43, 56, 31), (21, 41, 44, 27), (29, 60, 49, 22), (53, 63, 62, 51), (50, 52, 62), (53, 61, 63), (60, 54, 55), (53, 49, 60), (53, 60, 61), (62, 52, 51), (63, 61, 55, 50), (61, 60, 55), (62, 63, 50), (36, 40, 45)])
me_cube_023.polygons.foreach_set('material_index', [0, 0, 0, 0, 0, 0, 0, 0, 0, 0, 0, 0, 0, 0, 0, 1, 1, 1, 0, 1, 1, 1, 1, 1, 1, 1, 1, 1, 1, 1, 1, 0, 0, 0, 0, 0, 0, 0, 0, 0, 0, 0, 0, 0, 0, 0, 0, 0, 0, 0, 0, 1, 1, 1, 1, 1, 1, 1, 1, 1, 0, 0, 0, 0, 0, 0, 0, 0, 0, 0, 0])
_uv = me_cube_023.uv_layers.new(name='UVMap')
_uv.uv.foreach_set('vector', [0.625, 0.5, 0.7483, 0.5, 0.7491, 0.6165, 0.625, 0.6276, 0.5625, 0.5, 0.5625, 0.3742, 0.625, 0.3767, 0.625, 0.5, 0.25, 0.75, 0.2496, 0.6302, 0.375, 0.6259, 0.375, 0.75, 0.375, 0.6259, 0.2496, 0.6302, 0.2491, 0.5, 0.375, 0.5, 0.125, 0.625, 0.2496, 0.6302, 0.25, 0.75, 0.125, 0.75, 0.0, 0.0, 0.0, 0.0, 0.0, 0.0, 0.5625, 0.25, 0.5647, 0.1257, 0.625, 0.1259, 0.625, 0.25, 0.5647, 0.1257, 0.5621, 0.0, 0.625, 0.0, 0.625, 0.1259, 0.5681, 0.875, 0.5642, 0.75, 0.625, 0.75, 0.625, 0.875, 0.5621, 1.0, 0.5681, 0.875, 0.625, 0.875, 0.625, 1.0, 0.75, 0.75, 0.7491, 0.6165, 0.875, 0.6241, 0.875, 0.75, 0.875, 0.6241, 0.7491, 0.6165, 0.7483, 0.5, 0.875, 0.5, 0.625, 0.6276, 0.7491, 0.6165, 0.75, 0.75, 0.625, 0.75, 0.5719, 0.6273, 0.5625, 0.5, 0.625, 0.5, 0.625, 0.6276, 0.5642, 0.75, 0.5719, 0.6273, 0.625, 0.6276, 0.625, 0.75, 0.625, 0.5, 0.7483, 0.5, 0.7491, 0.6165, 0.625, 0.6276, 0.125, 0.5, 0.2491, 0.5, 0.2496, 0.6302, 0.125, 0.625, 0.5625, 0.5, 0.5625, 0.3742, 0.625, 0.3767, 0.625, 0.5, 0.0, 0.0, 0.0, 0.0, 0.0, 0.0, 0.25, 0.75, 0.2496, 0.6302, 0.375, 0.6259, 0.375, 0.75, 0.375, 0.6259, 0.2496, 0.6302, 0.2491, 0.5, 0.375, 0.5, 0.125, 0.625, 0.2496, 0.6302, 0.25, 0.75, 0.125, 0.75, 0.5625, 0.25, 0.5647, 0.1257, 0.625, 0.1259, 0.625, 0.25, 0.5647, 0.1257, 0.5621, 0.0, 0.625, 0.0, 0.625, 0.1259, 0.5681, 0.875, 0.5642, 0.75, 0.625, 0.75, 0.625, 0.875, 0.5621, 1.0, 0.5681, 0.875, 0.625, 0.875, 0.625, 1.0, 0.75, 0.75, 0.7491, 0.6165, 0.875, 0.6241, 0.875, 0.75, 0.875, 0.6241, 0.7491, 0.6165, 0.7483, 0.5, 0.875, 0.5, 0.625, 0.6276, 0.7491, 0.6165, 0.75, 0.75, 0.625, 0.75, 0.5719, 0.6273, 0.5625, 0.5, 0.625, 0.5, 0.625, 0.6276, 0.5642, 0.75, 0.5719, 0.6273, 0.625, 0.6276, 0.625, 0.75, 0.0, 0.0, 0.0, 0.0, 0.0, 0.0, 0.0, 0.0, 0.0, 0.0, 0.0, 0.0, 0.0, 0.0, 0.0, 0.0, 0.0, 0.0, 0.0, 0.0, 0.0, 0.0, 0.0, 0.0, 0.0, 0.0, 0.0, 0.0, 0.0, 0.0, 0.0, 0.0, 0.0, 0.0, 0.0, 0.0, 0.0, 0.0, 0.0, 0.0, 0.0, 0.0, 0.0, 0.0, 0.0, 0.0, 0.0, 0.0, 0.0, 0.0, 0.0, 0.0, 0.0, 0.0, 0.0, 0.0, 0.0, 0.0, 0.0, 0.0, 0.0, 0.0, 0.0, 0.0, 0.0, 0.0, 0.0, 0.0, 0.0, 0.0, 0.0, 0.0, 0.0, 0.0, 0.375, 0.6259, 0.4469, 0.6264, 0.4392, 0.75, 0.375, 0.75, 0.375, 0.125, 0.4397, 0.1252, 0.4375, 0.25, 0.375, 0.25, 0.375, 0.3741, 0.4375, 0.3729, 0.4375, 0.5, 0.375, 0.5, 0.375, 0.875, 0.4431, 0.875, 0.4371, 1.0, 0.375, 1.0, 0.375, 0.25, 0.4375, 0.25, 0.4375, 0.3729, 0.375, 0.3741, 0.375, 0.5, 0.4375, 0.5, 0.4469, 0.6264, 0.375, 0.6259, 0.375, 0.0, 0.4371, 0.0, 0.4397, 0.1252, 0.375, 0.125, 0.375, 0.75, 0.4392, 0.75, 0.4431, 0.875, 0.375, 0.875, 0.625, 0.3767, 0.5625, 0.3742, 0.5625, 0.25, 0.625, 0.25, 0.375, 0.6259, 0.4469, 0.6264, 0.4392, 0.75, 0.375, 0.75, 0.375, 0.125, 0.4397, 0.1252, 0.4375, 0.25, 0.375, 0.25, 0.375, 0.3741, 0.4375, 0.3729, 0.4375, 0.5, 0.375, 0.5, 0.375, 0.875, 0.4431, 0.875, 0.4371, 1.0, 0.375, 1.0, 0.375, 0.25, 0.4375, 0.25, 0.4375, 0.3729, 0.375, 0.3741, 0.375, 0.5, 0.4375, 0.5, 0.4469, 0.6264, 0.375, 0.6259, 0.375, 0.0, 0.4371, 0.0, 0.4397, 0.1252, 0.375, 0.125, 0.375, 0.75, 0.4392, 0.75, 0.4431, 0.875, 0.375, 0.875, 0.625, 0.3767, 0.5625, 0.3742, 0.5625, 0.25, 0.625, 0.25, 0.0, 0.0, 0.0, 0.0, 0.0, 0.0, 0.0, 0.0, 0.0, 0.0, 0.0, 0.0, 0.0, 0.0, 0.0, 0.0, 0.0, 0.0, 0.0, 0.0, 0.0, 0.0, 0.0, 0.0, 0.0, 0.0, 0.0, 0.0, 0.0, 0.0, 0.0, 0.0, 0.0, 0.0, 0.0, 0.0, 0.0, 0.0, 0.0, 0.0, 0.0, 0.0, 0.0, 0.0, 0.0, 0.0, 0.0, 0.0, 0.0, 0.0, 0.0, 0.0, 0.0, 0.0, 0.0, 0.0, 0.0, 0.0, 0.0, 0.0, 0.0, 0.0, 0.0, 0.0, 0.0, 0.0, 0.0, 0.0, 0.0, 0.0])
me_cube_023.materials.append(mat_material_025)
me_cube_023.materials.append(mat_material_027)
me_cube_023.materials.append(mat_material_026)
me_cube_023.use_remesh_preserve_volume = False
me_cube_023.use_remesh_preserve_attributes = False
me_cube_023.use_mirror_vertex_groups = False
me_cube_023.update()
me_cube_024 = bpy.data.meshes.new('Cube.024')
me_cube_024.from_pydata([(1.0, 1.0, 1.0), (1.0, 1.0, -1.0), (1.0, -1.0, 1.0), (1.0, -1.0, -1.0), (-1.0, 1.0, 1.0), (-1.0, 1.0, -1.0), (-1.0, -1.0, 1.0), (-1.0, -1.0, -1.0), (0.0, -1.4, 1.0), (0.0, -1.4, -1.0), (0.0, 1.4, -1.0), (0.0, 1.4, 1.0), (1.4, 0.0, -1.0), (-1.4, 0.0, -1.0), (-0.003352, -0.04123, -1.0), (-1.4, 0.0, 1.0), (1.4, 0.0, 1.0), (0.007469, 0.06825, 1.0), (-1.0, -1.841, 0.5432), (1.0, -1.841, 0.5432), (-1.0, -1.841, -0.5432), (1.0, -1.841, -0.5432), (0.9735, 1.116, 0.09336), (1.4, -1.841, -3.078e-07), (0.599, 1.178, 0.08723), (0.06512, 1.333, 0.09318), (-1.4, -1.841, -1.929e-07), (-0.4319, 1.251, 0.144), (-0.7549, 1.254, 0.04925), (3.113e-07, -1.841, -0.7605), (5.226e-07, -1.841, 0.7605), (-0.06825, -1.841, 0.004057), (1.841, 1.0, 0.5432), (1.841, -1.0, 0.5432), (1.841, 1.0, -0.5432), (1.841, -1.0, -0.5432), (1.841, -1.4, -2.659e-07), (1.841, 1.4, 1.149e-07), (1.841, 4.969e-09, 0.7605), (1.841, 7.059e-07, -0.7605), (1.841, -0.04123, -0.001821), (0.9735, 0.9649, 0.5288), (0.9649, -0.9821, 0.5335), (0.9735, 0.9756, -0.5288), (1.402, 1.329, -0.003719), (0.9756, -0.9713, -0.5241), (1.352, -0.002856, -0.7322), (1.289, -1.478, 0.03423), (1.304, -0.1047, 0.7329), (-0.9713, -0.9735, -0.53), (-0.9735, 0.9735, 0.5288), (-0.9735, 0.9735, -0.5288), (-1.12, 1.148, -0.007439), (-1.173, 0.001803, -0.6196), (-0.9821, -0.9735, 0.5276), (-1.34, -0.002856, 0.6892), (-0.007749, 1.138, -0.6283), (-0.0009012, -1.168, -0.6058), (0.03706, -1.3, 0.7308), (-0.00309, 1.221, 0.6975), (-1.388, -0.9204, -0.007439), (-1.531, -0.0007501, 0.09753), (-1.256, 0.9735, -0.05727), (-1.399, 0.5023, -0.0281)], [], [(0, 11, 17, 16), (41, 59, 11, 0), (9, 14, 12, 3), (12, 14, 10, 1), (13, 14, 9, 7), (13, 5, 14), (50, 55, 15, 4), (55, 54, 6, 15), (58, 42, 2, 8), (54, 58, 8, 6), (8, 17, 15, 6), (15, 17, 11, 4), (16, 17, 8, 2), (48, 41, 0, 16), (42, 48, 16, 2), (18, 26, 31, 30), (28, 27, 56, 51), (54, 60, 26, 18), (5, 10, 14), (25, 27, 50, 59), (22, 44, 43), (28, 51, 52), (49, 57, 29, 20), (57, 45, 21, 29), (47, 42, 19, 23), (45, 47, 23, 21), (23, 31, 29, 21), (29, 31, 26, 20), (30, 31, 23, 19), (58, 54, 18, 30), (42, 58, 30, 19), (34, 37, 40, 39), (36, 40, 38, 33), (38, 40, 37, 32), (39, 40, 36, 35), (38, 48, 42, 33), (39, 46, 43, 34), (37, 44, 41, 32), (36, 47, 45, 35), (34, 43, 44, 37), (32, 41, 48, 38), (35, 45, 46, 39), (33, 42, 47, 36), (12, 46, 45, 3), (13, 53, 51, 5), (10, 56, 43, 1), (9, 57, 49, 7), (5, 51, 56, 10), (1, 43, 46, 12), (7, 49, 53, 13), (3, 45, 57, 9), (11, 59, 50, 4), (25, 24, 56), (56, 24, 22, 43), (41, 24, 25, 59), (41, 44, 22), (50, 27, 28), (52, 50, 28), (56, 27, 25), (26, 60, 49, 20), (53, 63, 62, 51), (50, 52, 62), (53, 61, 63), (60, 54, 55), (53, 49, 60), (53, 60, 61), (62, 52, 51), (63, 61, 55, 50), (61, 60, 55), (62, 63, 50), (22, 24, 41)])
me_cube_024.polygons.foreach_set('material_index', [0, 0, 0, 0, 0, 0, 0, 0, 0, 0, 0, 0, 0, 0, 0, 1, 0, 1, 0, 0, 0, 0, 1, 1, 1, 1, 1, 1, 1, 1, 1, 2, 2, 2, 2, 2, 2, 2, 2, 2, 2, 2, 2, 0, 0, 0, 0, 0, 0, 0, 0, 0, 0, 0, 0, 0, 0, 0, 0, 1, 0, 0, 0, 0, 0, 0, 0, 0, 0, 0, 0])
_uv = me_cube_024.uv_layers.new(name='UVMap')
_uv.uv.foreach_set('vector', [0.625, 0.5, 0.7483, 0.5, 0.7491, 0.6165, 0.625, 0.6276, 0.5625, 0.5, 0.5625, 0.3742, 0.625, 0.3767, 0.625, 0.5, 0.25, 0.75, 0.2496, 0.6302, 0.375, 0.6259, 0.375, 0.75, 0.375, 0.6259, 0.2496, 0.6302, 0.2491, 0.5, 0.375, 0.5, 0.125, 0.625, 0.2496, 0.6302, 0.25, 0.75, 0.125, 0.75, 0.0, 0.0, 0.0, 0.0, 0.0, 0.0, 0.5625, 0.25, 0.5647, 0.1257, 0.625, 0.1259, 0.625, 0.25, 0.5647, 0.1257, 0.5621, 0.0, 0.625, 0.0, 0.625, 0.1259, 0.5681, 0.875, 0.5642, 0.75, 0.625, 0.75, 0.625, 0.875, 0.5621, 1.0, 0.5681, 0.875, 0.625, 0.875, 0.625, 1.0, 0.75, 0.75, 0.7491, 0.6165, 0.875, 0.6241, 0.875, 0.75, 0.875, 0.6241, 0.7491, 0.6165, 0.7483, 0.5, 0.875, 0.5, 0.625, 0.6276, 0.7491, 0.6165, 0.75, 0.75, 0.625, 0.75, 0.5719, 0.6273, 0.5625, 0.5, 0.625, 0.5, 0.625, 0.6276, 0.5642, 0.75, 0.5719, 0.6273, 0.625, 0.6276, 0.625, 0.75, 0.625, 0.5, 0.7483, 0.5, 0.7491, 0.6165, 0.625, 0.6276, 0.0, 0.0, 0.0, 0.0, 0.0, 0.0, 0.0, 0.0, 0.5625, 0.5, 0.5625, 0.3742, 0.625, 0.3767, 0.625, 0.5, 0.0, 0.0, 0.0, 0.0, 0.0, 0.0, 0.0, 0.0, 0.0, 0.0, 0.0, 0.0, 0.0, 0.0, 0.0, 0.0, 0.0, 0.0, 0.0, 0.0, 0.0, 0.0, 0.0, 0.0, 0.0, 0.0, 0.5625, 0.25, 0.5647, 0.1257, 0.625, 0.1259, 0.625, 0.25, 0.5647, 0.1257, 0.5621, 0.0, 0.625, 0.0, 0.625, 0.1259, 0.5681, 0.875, 0.5642, 0.75, 0.625, 0.75, 0.625, 0.875, 0.5621, 1.0, 0.5681, 0.875, 0.625, 0.875, 0.625, 1.0, 0.75, 0.75, 0.7491, 0.6165, 0.875, 0.6241, 0.875, 0.75, 0.875, 0.6241, 0.7491, 0.6165, 0.7483, 0.5, 0.875, 0.5, 0.625, 0.6276, 0.7491, 0.6165, 0.75, 0.75, 0.625, 0.75, 0.5719, 0.6273, 0.5625, 0.5, 0.625, 0.5, 0.625, 0.6276, 0.5642, 0.75, 0.5719, 0.6273, 0.625, 0.6276, 0.625, 0.75, 0.125, 0.5, 0.2491, 0.5, 0.2496, 0.6302, 0.125, 0.625, 0.25, 0.75, 0.2496, 0.6302, 0.375, 0.6259, 0.375, 0.75, 0.375, 0.6259, 0.2496, 0.6302, 0.2491, 0.5, 0.375, 0.5, 0.125, 0.625, 0.2496, 0.6302, 0.25, 0.75, 0.125, 0.75, 0.375, 0.6259, 0.4469, 0.6264, 0.4392, 0.75, 0.375, 0.75, 0.375, 0.125, 0.4397, 0.1252, 0.4375, 0.25, 0.375, 0.25, 0.375, 0.3741, 0.4375, 0.3729, 0.4375, 0.5, 0.375, 0.5, 0.375, 0.875, 0.4431, 0.875, 0.4371, 1.0, 0.375, 1.0, 0.375, 0.25, 0.4375, 0.25, 0.4375, 0.3729, 0.375, 0.3741, 0.375, 0.5, 0.4375, 0.5, 0.4469, 0.6264, 0.375, 0.6259, 0.375, 0.0, 0.4371, 0.0, 0.4397, 0.1252, 0.375, 0.125, 0.375, 0.75, 0.4392, 0.75, 0.4431, 0.875, 0.375, 0.875, 0.375, 0.6259, 0.4469, 0.6264, 0.4392, 0.75, 0.375, 0.75, 0.375, 0.125, 0.4397, 0.1252, 0.4375, 0.25, 0.375, 0.25, 0.375, 0.3741, 0.4375, 0.3729, 0.4375, 0.5, 0.375, 0.5, 0.375, 0.875, 0.4431, 0.875, 0.4371, 1.0, 0.375, 1.0, 0.375, 0.25, 0.4375, 0.25, 0.4375, 0.3729, 0.375, 0.3741, 0.375, 0.5, 0.4375, 0.5, 0.4469, 0.6264, 0.375, 0.6259, 0.375, 0.0, 0.4371, 0.0, 0.4397, 0.1252, 0.375, 0.125, 0.375, 0.75, 0.4392, 0.75, 0.4431, 0.875, 0.375, 0.875, 0.625, 0.3767, 0.5625, 0.3742, 0.5625, 0.25, 0.625, 0.25, 0.0, 0.0, 0.0, 0.0, 0.0, 0.0, 0.0, 0.0, 0.0, 0.0, 0.0, 0.0, 0.0, 0.0, 0.0, 0.0, 0.0, 0.0, 0.0, 0.0, 0.0, 0.0, 0.0, 0.0, 0.0, 0.0, 0.0, 0.0, 0.0, 0.0, 0.0, 0.0, 0.0, 0.0, 0.0, 0.0, 0.0, 0.0, 0.0, 0.0, 0.0, 0.0, 0.0, 0.0, 0.0, 0.0, 0.625, 0.3767, 0.5625, 0.3742, 0.5625, 0.25, 0.625, 0.25, 0.0, 0.0, 0.0, 0.0, 0.0, 0.0, 0.0, 0.0, 0.0, 0.0, 0.0, 0.0, 0.0, 0.0, 0.0, 0.0, 0.0, 0.0, 0.0, 0.0, 0.0, 0.0, 0.0, 0.0, 0.0, 0.0, 0.0, 0.0, 0.0, 0.0, 0.0, 0.0, 0.0, 0.0, 0.0, 0.0, 0.0, 0.0, 0.0, 0.0, 0.0, 0.0, 0.0, 0.0, 0.0, 0.0, 0.0, 0.0, 0.0, 0.0, 0.0, 0.0, 0.0, 0.0, 0.0, 0.0, 0.0, 0.0, 0.0, 0.0, 0.0, 0.0, 0.0, 0.0, 0.0, 0.0, 0.0, 0.0, 0.0, 0.0])
me_cube_024.materials.append(mat_material_030)
me_cube_024.materials.append(mat_material_028)
me_cube_024.materials.append(mat_material_029)
me_cube_024.use_remesh_preserve_volume = False
me_cube_024.use_remesh_preserve_attributes = False
me_cube_024.use_mirror_vertex_groups = False
me_cube_024.update()
me_cube_025 = bpy.data.meshes.new('Cube.025')
me_cube_025.from_pydata([(1.0, 1.0, 1.0), (1.0, -1.0, 1.0), (-1.0, 1.0, 1.0), (-1.0, -1.0, 1.0), (0.0, -1.4, 1.0), (0.0, 1.4, 1.0), (-0.004684, 0.1057, -0.7394), (-1.4, 0.0, 1.0), (1.4, 0.0, 1.0), (0.007469, 0.06825, 1.0), (-1.0, -1.841, 0.5432), (1.0, -1.841, 0.5432), (-1.0, -1.841, -0.5432), (1.0, -1.841, -0.5432), (0.9735, 1.116, 0.09336), (1.4, -1.841, -3.078e-07), (0.599, 1.178, 0.08723), (0.06512, 1.333, 0.09318), (-1.4, -1.841, -1.929e-07), (-0.4319, 1.251, 0.144), (-0.7549, 1.254, 0.04925), (3.113e-07, -1.841, -0.7605), (5.226e-07, -1.841, 0.7605), (-0.06825, -1.841, 0.004057), (1.841, 1.0, 0.5432), (1.841, -1.0, 0.5432), (1.841, 1.0, -0.5432), (1.841, -1.0, -0.5432), (1.841, -1.4, -2.659e-07), (1.841, 1.4, 1.149e-07), (1.841, 4.969e-09, 0.7605), (1.841, 7.059e-07, -0.7605), (1.841, -0.04123, -0.001821), (0.9735, 0.9649, 0.5288), (0.9649, -0.9821, 0.5335), (0.9735, 0.9756, -0.5288), (1.402, 1.329, -0.003719), (0.9756, -0.9713, -0.5241), (1.153, -0.002856, -0.7322), (1.289, -1.478, 0.03423), (1.304, -0.1047, 0.7329), (-0.9713, -0.9735, -0.53), (-0.9735, 0.9735, 0.5288), (-0.9735, 0.9735, -0.5288), (-1.12, 1.148, -0.007439), (-1.173, 0.001803, -0.6196), (-0.9821, -0.9735, 0.5276), (-1.34, -0.002856, 0.6892), (-0.007749, 1.138, -0.6283), (-0.0009012, -1.168, -0.6058), (0.03706, -1.3, 0.7308), (-0.00309, 1.221, 0.6975), (-1.388, -0.9204, -0.007439), (-1.531, -0.0007501, 0.09753), (-1.256, 0.9735, -0.05727), (-1.399, 0.5023, -0.0281)], [], [(0, 5, 9, 8), (33, 51, 5, 0), (42, 47, 7, 2), (47, 46, 3, 7), (50, 34, 1, 4), (46, 50, 4, 3), (4, 9, 7, 3), (7, 9, 5, 2), (8, 9, 4, 1), (40, 33, 0, 8), (34, 40, 8, 1), (10, 18, 23, 22), (20, 19, 48, 43), (46, 52, 18, 10), (6, 38, 49), (17, 19, 42, 51), (14, 36, 35), (20, 43, 44), (41, 49, 21, 12), (49, 37, 13, 21), (39, 34, 11, 15), (37, 39, 15, 13), (15, 23, 21, 13), (21, 23, 18, 12), (22, 23, 15, 11), (50, 46, 10, 22), (34, 50, 22, 11), (26, 29, 32, 31), (28, 32, 30, 25), (30, 32, 29, 24), (31, 32, 28, 27), (30, 40, 34, 25), (31, 38, 35, 26), (29, 36, 33, 24), (28, 39, 37, 27), (26, 35, 36, 29), (24, 33, 40, 30), (27, 37, 38, 31), (25, 34, 39, 28), (6, 45, 48), (48, 38, 6), (45, 6, 49), (43, 48, 45), (48, 35, 38), (41, 45, 49), (49, 38, 37), (5, 51, 42, 2), (17, 16, 48), (48, 16, 14, 35), (33, 16, 17, 51), (33, 36, 14), (42, 19, 20), (44, 42, 20), (48, 19, 17), (18, 52, 41, 12), (45, 55, 54, 43), (42, 44, 54), (45, 53, 55), (52, 46, 47), (45, 41, 52), (45, 52, 53), (54, 44, 43), (55, 53, 47, 42), (53, 52, 47), (54, 55, 42), (14, 16, 33)])
me_cube_025.polygons.foreach_set('material_index', [0, 0, 0, 0, 0, 0, 0, 0, 0, 0, 0, 1, 0, 1, 0, 0, 0, 0, 1, 1, 1, 1, 1, 1, 1, 1, 1, 2, 2, 2, 2, 2, 2, 2, 2, 2, 2, 2, 2, 0, 0, 0, 0, 0, 0, 0, 0, 0, 0, 0, 0, 0, 0, 0, 1, 0, 0, 0, 0, 0, 0, 0, 0, 0, 0, 0])
_uv = me_cube_025.uv_layers.new(name='UVMap')
_uv.uv.foreach_set('vector', [0.625, 0.5, 0.7483, 0.5, 0.7491, 0.6165, 0.625, 0.6276, 0.5625, 0.5, 0.5625, 0.3742, 0.625, 0.3767, 0.625, 0.5, 0.5625, 0.25, 0.5647, 0.1257, 0.625, 0.1259, 0.625, 0.25, 0.5647, 0.1257, 0.5621, 0.0, 0.625, 0.0, 0.625, 0.1259, 0.5681, 0.875, 0.5642, 0.75, 0.625, 0.75, 0.625, 0.875, 0.5621, 1.0, 0.5681, 0.875, 0.625, 0.875, 0.625, 1.0, 0.75, 0.75, 0.7491, 0.6165, 0.875, 0.6241, 0.875, 0.75, 0.875, 0.6241, 0.7491, 0.6165, 0.7483, 0.5, 0.875, 0.5, 0.625, 0.6276, 0.7491, 0.6165, 0.75, 0.75, 0.625, 0.75, 0.5719, 0.6273, 0.5625, 0.5, 0.625, 0.5, 0.625, 0.6276, 0.5642, 0.75, 0.5719, 0.6273, 0.625, 0.6276, 0.625, 0.75, 0.625, 0.5, 0.7483, 0.5, 0.7491, 0.6165, 0.625, 0.6276, 0.0, 0.0, 0.0, 0.0, 0.0, 0.0, 0.0, 0.0, 0.5625, 0.5, 0.5625, 0.3742, 0.625, 0.3767, 0.625, 0.5, 0.0, 0.0, 0.0, 0.0, 0.0, 0.0, 0.0, 0.0, 0.0, 0.0, 0.0, 0.0, 0.0, 0.0, 0.0, 0.0, 0.0, 0.0, 0.0, 0.0, 0.0, 0.0, 0.0, 0.0, 0.0, 0.0, 0.5625, 0.25, 0.5647, 0.1257, 0.625, 0.1259, 0.625, 0.25, 0.5647, 0.1257, 0.5621, 0.0, 0.625, 0.0, 0.625, 0.1259, 0.5681, 0.875, 0.5642, 0.75, 0.625, 0.75, 0.625, 0.875, 0.5621, 1.0, 0.5681, 0.875, 0.625, 0.875, 0.625, 1.0, 0.75, 0.75, 0.7491, 0.6165, 0.875, 0.6241, 0.875, 0.75, 0.875, 0.6241, 0.7491, 0.6165, 0.7483, 0.5, 0.875, 0.5, 0.625, 0.6276, 0.7491, 0.6165, 0.75, 0.75, 0.625, 0.75, 0.5719, 0.6273, 0.5625, 0.5, 0.625, 0.5, 0.625, 0.6276, 0.5642, 0.75, 0.5719, 0.6273, 0.625, 0.6276, 0.625, 0.75, 0.125, 0.5, 0.2491, 0.5, 0.2496, 0.6302, 0.125, 0.625, 0.25, 0.75, 0.2496, 0.6302, 0.375, 0.6259, 0.375, 0.75, 0.375, 0.6259, 0.2496, 0.6302, 0.2491, 0.5, 0.375, 0.5, 0.125, 0.625, 0.2496, 0.6302, 0.25, 0.75, 0.125, 0.75, 0.375, 0.6259, 0.4469, 0.6264, 0.4392, 0.75, 0.375, 0.75, 0.375, 0.125, 0.4397, 0.1252, 0.4375, 0.25, 0.375, 0.25, 0.375, 0.3741, 0.4375, 0.3729, 0.4375, 0.5, 0.375, 0.5, 0.375, 0.875, 0.4431, 0.875, 0.4371, 1.0, 0.375, 1.0, 0.375, 0.25, 0.4375, 0.25, 0.4375, 0.3729, 0.375, 0.3741, 0.375, 0.5, 0.4375, 0.5, 0.4469, 0.6264, 0.375, 0.6259, 0.375, 0.0, 0.4371, 0.0, 0.4397, 0.1252, 0.375, 0.125, 0.375, 0.75, 0.4392, 0.75, 0.4431, 0.875, 0.375, 0.875, 0.0, 0.0, 0.0, 0.0, 0.0, 0.0, 0.0, 0.0, 0.0, 0.0, 0.0, 0.0, 0.0, 0.0, 0.0, 0.0, 0.0, 0.0, 0.0, 0.0, 0.0, 0.0, 0.0, 0.0, 0.0, 0.0, 0.0, 0.0, 0.0, 0.0, 0.0, 0.0, 0.0, 0.0, 0.0, 0.0, 0.0, 0.0, 0.0, 0.0, 0.0, 0.0, 0.625, 0.3767, 0.5625, 0.3742, 0.5625, 0.25, 0.625, 0.25, 0.0, 0.0, 0.0, 0.0, 0.0, 0.0, 0.0, 0.0, 0.0, 0.0, 0.0, 0.0, 0.0, 0.0, 0.0, 0.0, 0.0, 0.0, 0.0, 0.0, 0.0, 0.0, 0.0, 0.0, 0.0, 0.0, 0.0, 0.0, 0.0, 0.0, 0.0, 0.0, 0.0, 0.0, 0.0, 0.0, 0.0, 0.0, 0.0, 0.0, 0.0, 0.0, 0.0, 0.0, 0.0, 0.0, 0.625, 0.3767, 0.5625, 0.3742, 0.5625, 0.25, 0.625, 0.25, 0.0, 0.0, 0.0, 0.0, 0.0, 0.0, 0.0, 0.0, 0.0, 0.0, 0.0, 0.0, 0.0, 0.0, 0.0, 0.0, 0.0, 0.0, 0.0, 0.0, 0.0, 0.0, 0.0, 0.0, 0.0, 0.0, 0.0, 0.0, 0.0, 0.0, 0.0, 0.0, 0.0, 0.0, 0.0, 0.0, 0.0, 0.0, 0.0, 0.0, 0.0, 0.0, 0.0, 0.0, 0.0, 0.0, 0.0, 0.0, 0.0, 0.0, 0.0, 0.0, 0.0, 0.0, 0.0, 0.0, 0.0, 0.0, 0.0, 0.0, 0.0, 0.0, 0.0, 0.0, 0.0, 0.0, 0.0, 0.0, 0.0, 0.0])
me_cube_025.materials.append(mat_material_031)
me_cube_025.materials.append(mat_material_033)
me_cube_025.materials.append(mat_material_032)
me_cube_025.use_remesh_preserve_volume = False
me_cube_025.use_remesh_preserve_attributes = False
me_cube_025.use_mirror_vertex_groups = False
me_cube_025.update()

# ---- objects
ob_straight = bpy.data.objects.new('Straight', me_cube_001)
ob_corner = bpy.data.objects.new('Corner', me_cube_006)
ob_straight_002 = bpy.data.objects.new('Straight.002', me_cube_007)
ob_straight_001 = bpy.data.objects.new('Straight.001', me_cube_008)
ob_stub = bpy.data.objects.new('Stub', me_cube_009)
ob_2_branches__t = bpy.data.objects.new('2 branches (T)', me_cube_012)
ob_5_branches = bpy.data.objects.new('5 branches', me_cube_013)
ob_4_branches = bpy.data.objects.new('4 branches', me_cube_022)
ob_3_branches__t = bpy.data.objects.new('3 branches (T)', me_cube_023)
ob_3_branches__l = bpy.data.objects.new('3 branches (L)', me_cube_024)
ob_2_branches__l = bpy.data.objects.new('2 branches (L)', me_cube_025)

# ---- transforms, parenting, visibility, modifiers, constraints
ob_straight.location = (0.0, 0.0, 0.0)
ob_straight.rotation_euler = (-0.0, 1.571, 0.0)
ob_straight.scale = (-0.5432, -0.5432, 1.0)
ob_straight.lock_rotations_4d = False
ob_straight.empty_display_type = 'ARROWS'
ob_straight.lineart.crease_threshold = 0.0
ob_corner.location = (0.0, 0.0, 0.0)
ob_corner.rotation_euler = (-0.0, 1.571, 0.0)
ob_corner.scale = (-0.5432, -0.5432, 1.0)
ob_corner.lock_rotations_4d = False
ob_corner.empty_display_type = 'ARROWS'
ob_corner.lineart.crease_threshold = 0.0
ob_straight_002.location = (0.0, 0.0, 0.0)
ob_straight_002.rotation_euler = (1.571, 1.571, 0.0)
ob_straight_002.scale = (-0.5432, -0.5432, 1.0)
ob_straight_002.lock_rotations_4d = False
ob_straight_002.empty_display_type = 'ARROWS'
ob_straight_002.lineart.crease_threshold = 0.0
ob_straight_001.location = (0.0, 0.0, 0.0)
ob_straight_001.rotation_euler = (-0.0, 1.571, 0.0)
ob_straight_001.scale = (-0.5432, -0.5432, 1.0)
ob_straight_001.lock_rotations_4d = False
ob_straight_001.empty_display_type = 'ARROWS'
ob_straight_001.lineart.crease_threshold = 0.0
ob_stub.location = (0.0, 0.0, 0.0)
ob_stub.rotation_euler = (3.142, 1.571, 0.0)
ob_stub.scale = (-0.5432, -0.5432, 1.0)
ob_stub.lock_rotations_4d = False
ob_stub.empty_display_type = 'ARROWS'
ob_stub.lineart.crease_threshold = 0.0
ob_2_branches__t.location = (0.0, 0.0, 0.0)
ob_2_branches__t.rotation_euler = (6.283, 7.55e-08, 1.571)
ob_2_branches__t.scale = (-0.5432, -0.5432, 1.0)
ob_2_branches__t.lock_rotations_4d = False
ob_2_branches__t.empty_display_type = 'ARROWS'
ob_2_branches__t.lineart.crease_threshold = 0.0
ob_5_branches.location = (0.0, 0.0, 0.0)
ob_5_branches.rotation_euler = (6.283, 7.55e-08, 1.571)
ob_5_branches.scale = (-0.5432, -0.5432, 1.0)
ob_5_branches.lock_rotations_4d = False
ob_5_branches.empty_display_type = 'ARROWS'
ob_5_branches.lineart.crease_threshold = 0.0
ob_4_branches.location = (0.0, 0.0, 0.0)
ob_4_branches.rotation_euler = (6.283, 7.55e-08, 1.571)
ob_4_branches.scale = (-0.5432, -0.5432, 1.0)
ob_4_branches.lock_rotations_4d = False
ob_4_branches.empty_display_type = 'ARROWS'
ob_4_branches.lineart.crease_threshold = 0.0
ob_3_branches__t.location = (0.0, 0.0, 0.0)
ob_3_branches__t.rotation_euler = (6.283, 7.55e-08, 1.571)
ob_3_branches__t.scale = (-0.5432, -0.5432, 1.0)
ob_3_branches__t.lock_rotations_4d = False
ob_3_branches__t.empty_display_type = 'ARROWS'
ob_3_branches__t.lineart.crease_threshold = 0.0
ob_3_branches__l.location = (0.0, 0.0, 0.0)
ob_3_branches__l.rotation_euler = (6.283, 7.55e-08, 1.571)
ob_3_branches__l.scale = (-0.5432, -0.5432, 1.0)
ob_3_branches__l.lock_rotations_4d = False
ob_3_branches__l.empty_display_type = 'ARROWS'
ob_3_branches__l.lineart.crease_threshold = 0.0
ob_2_branches__l.location = (0.0, 0.0, 0.0)
ob_2_branches__l.rotation_euler = (6.283, 7.55e-08, 1.571)
ob_2_branches__l.scale = (-0.5432, -0.5432, 1.0)
ob_2_branches__l.lock_rotations_4d = False
ob_2_branches__l.empty_display_type = 'ARROWS'
ob_2_branches__l.lineart.crease_threshold = 0.0

# ---- collection membership
col_collection.objects.link(ob_straight)
col_collection.objects.link(ob_corner)
col_collection.objects.link(ob_straight_002)
col_collection.objects.link(ob_straight_001)
col_collection.objects.link(ob_stub)
col_collection.objects.link(ob_2_branches__t)
col_collection.objects.link(ob_5_branches)
col_collection.objects.link(ob_4_branches)
col_collection.objects.link(ob_3_branches__t)
col_collection.objects.link(ob_3_branches__l)
col_collection.objects.link(ob_2_branches__l)

# ---- scene / render settings (as saved in the file)
scene.frame_start = 1; scene.frame_end = 250; scene.frame_set(181)
scene.render.engine = 'BLENDER_EEVEE_NEXT'
scene.cycles.sampling_pattern = 'TABULATED_SOBOL'
scene.cycles.use_light_tree = False
scene.view_settings.view_transform = 'Filmic'
bpy.context.view_layer.update()

# ---- added for rendering (the .blend has no active camera and no usable light): camera, sun
cam_auto = bpy.data.cameras.new('AutoCamera')
cam_auto.lens = 50.0
cam_auto.sensor_width = 36.0
cam_auto.clip_end = 1000.0
ob_auto_camera = bpy.data.objects.new('AutoCamera', cam_auto)
scene.collection.objects.link(ob_auto_camera)
ob_auto_camera.location = (3.23282, -4.12393, 2.74929)
ob_auto_camera.rotation_euler = (1.09748, -7.21219e-08, 0.694738)
scene.camera = ob_auto_camera
light_auto_sun = bpy.data.lights.new('AutoSun', 'SUN')
light_auto_sun.energy = 3.0
light_auto_sun.angle = 0.0523599
ob_auto_sun = bpy.data.objects.new('AutoSun', light_auto_sun)
scene.collection.objects.link(ob_auto_sun)
ob_auto_sun.rotation_euler = (0.872665, 0.174533, 0.523599)
bpy.context.view_layer.update()
